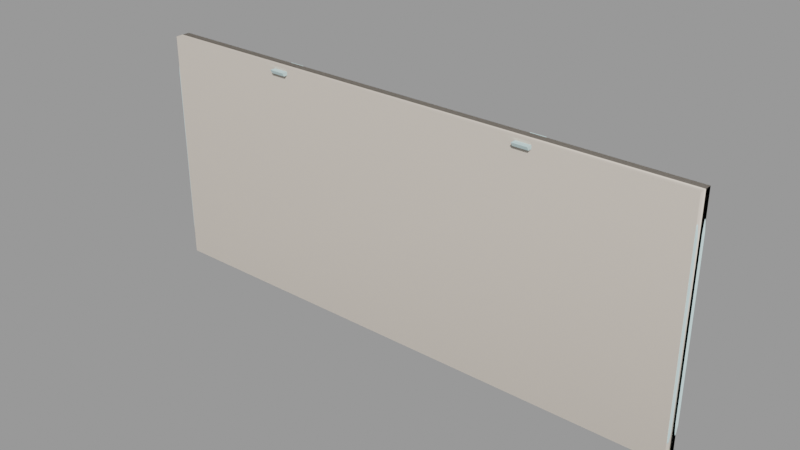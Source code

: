 # Source: door_grate003_bottom.blend  (saved by Blender 2.92.15; exported with 4.5.12 LTS)
import bpy
from mathutils import Matrix  # noqa: F401  (used for matrix-valued properties, if any)

bpy.ops.wm.read_factory_settings(use_empty=True)
scene = bpy.context.scene
scene.name = 'door_grate003_bottom.qc'

# ---- collections
col_door_grate003_bottom = bpy.data.collections.new('door_grate003_bottom'); scene.collection.children.link(col_door_grate003_bottom)

# ---- materials (node trees are filled in below, after node groups)
mat_door_grate001_metalgrate = bpy.data.materials.new('door_grate001_metalgrate')
mat_door_grate001_metalgrate.use_transparent_shadow = False
mat_door_grate001_metalgrate.diffuse_color = (0.6839, 0.718, 0.8268, 1.0)
mat_door_grate001 = bpy.data.materials.new('door_grate001')
mat_door_grate001.use_transparent_shadow = False
mat_door_grate001.diffuse_color = (0.6267, 0.8247, 0.8283, 1.0)
mat_phy = bpy.data.materials.new('  phy')
mat_phy.use_transparent_shadow = False
mat_phy.diffuse_color = (0.936, 0.8361, 0.7262, 1.0)

# ---- material node trees

# ---- meshes
me_door_grate003_bottom_reference = bpy.data.meshes.new('door_grate003_bottom_reference')
me_door_grate003_bottom_reference.from_pydata([(-88.87, 1.448, 33.92), (-88.8, 1.491, -34.69), (-84.1, 1.448, 30.58), (-84.04, 1.489, -31.54), (88.87, 1.467, -34.59), (84.1, 1.466, -31.46), (84.05, 1.426, 30.67), (88.81, 1.424, 34.01), (-88.83, -1.235, -1.25), (-88.83, 1.305, -1.25), (88.84, -1.259, -1.25), (88.84, 1.281, -1.25), (-42.21, -4.516, 39.53), (-42.21, 4.522, 39.53), (-47.31, -4.515, 39.52), (-47.31, 4.523, 39.53), (46.07, -4.529, 39.58), (40.97, -4.529, 39.58), (46.07, -3.895, 38.44), (40.97, -3.894, 38.44), (40.97, 4.509, 39.58), (46.07, 4.508, 39.59), (40.97, 3.875, 38.44), (46.07, 3.874, 38.44), (-47.31, -3.88, 38.38), (-47.31, 3.889, 38.39), (-42.21, -3.881, 38.39), (89.47, -2.036, -38.13), (91.97, -2.057, -35.31), (89.51, -2.482, -37.87), (91.84, -2.484, -35.16), (93.33, -2.05, -32.06), (93.12, -2.485, -32.1), (84.84, -1.971, -39.35), (85.2, -2.481, -39.04), (93.62, -2.033, -28.91), (93.4, -2.487, -29.1), (-89.31, -2.012, -38.23), (-89.35, -2.458, -37.96), (-91.81, -2.032, -35.41), (-91.69, -2.459, -35.26), (-84.68, -1.949, -39.44), (-85.04, -2.458, -39.13), (-93.18, -2.025, -32.17), (-92.97, -2.46, -32.2), (-93.47, -2.007, -29.01), (-93.25, -2.461, -29.21), (-89.38, -2.058, 37.46), (-91.88, -2.076, 34.63), (-89.42, -2.504, 37.19), (-91.75, -2.502, 34.48), (-93.24, -2.065, 31.39), (-93.03, -2.5, 31.43), (-84.75, -1.996, 38.67), (-85.11, -2.505, 38.37), (-93.31, -2.499, 28.43), (-93.53, -2.045, 28.23), (-93.28, -2.479, 0.01733), (-93.5, -2.024, 0.01733), (89.41, -2.082, 37.55), (89.45, -2.528, 37.29), (91.91, -2.101, 34.73), (91.78, -2.527, 34.58), (84.77, -2.019, 38.76), (85.13, -2.528, 38.46), (93.27, -2.091, 31.49), (93.06, -2.526, 31.53), (93.57, -2.071, 28.33), (93.35, -2.525, 28.53), (93.38, -2.504, 0.01733), (93.59, -2.05, 0.01733), (-92.91, -1.263, 27.89), (-92.61, -1.264, 31.02), (-91.25, -1.266, 34.23), (-88.79, -1.268, 37.04), (-84.24, -1.269, 38.28), (84.26, -1.291, 38.37), (88.81, -1.292, 37.13), (91.28, -1.291, 34.33), (92.64, -1.29, 31.12), (92.94, -1.288, 28.0), (89.38, 2.049, -38.07), (89.46, 2.546, -37.77), (91.88, 2.072, -35.25), (91.76, 2.544, -35.09), (93.24, 2.06, -32.01), (93.02, 2.542, -32.07), (84.73, 1.966, -39.26), (85.2, 2.547, -38.94), (93.52, 2.034, -28.85), (93.3, 2.541, -29.1), (-89.22, 2.073, -38.16), (-91.73, 2.098, -35.35), (-89.3, 2.57, -37.87), (-91.6, 2.569, -35.19), (-85.04, 2.57, -39.03), (-84.57, 1.989, -39.35), (-93.09, 2.085, -32.11), (-92.87, 2.568, -32.17), (-93.37, 2.06, -28.95), (-93.15, 2.567, -29.2), (-89.29, 2.027, 37.39), (-89.37, 2.524, 37.1), (-91.79, 2.054, 34.58), (-91.67, 2.526, 34.42), (-93.15, 2.045, 31.34), (-92.93, 2.527, 31.4), (-84.64, 1.941, 38.59), (-85.11, 2.523, 38.26), (-93.2, 2.529, 28.43), (-93.17, 2.549, 0.01733), (-93.43, 2.022, 28.18), (-93.4, 2.041, 0.01733), (93.47, 1.996, 28.28), (92.64, 1.418, 31.12), (92.94, 1.419, 28.0), (93.18, 2.019, 31.44), (91.28, 1.416, 34.33), (91.82, 2.029, 34.68), (89.32, 2.003, 37.49), (88.81, 1.416, 37.13), (84.66, 1.919, 38.68), (84.26, 1.416, 38.37), (-84.24, 1.438, 38.28), (-88.79, 1.44, 37.04), (-91.25, 1.441, 34.23), (-92.61, 1.443, 31.02), (-92.91, 1.445, 27.9), (89.39, 2.5, 37.2), (91.7, 2.501, 34.52), (85.13, 2.5, 38.36), (92.96, 2.502, 31.5), (93.24, 2.503, 28.53), (93.27, 2.523, 0.01733), (93.5, 2.016, 0.01733), (-42.21, 3.888, 38.39), (88.54, -2.484, -32.55), (88.54, 2.543, -32.55), (87.23, -2.483, -34.0), (87.23, 2.544, -34.0), (88.87, -2.485, -30.86), (88.87, 2.543, -30.86), (85.2, -2.483, -34.6), (85.2, 2.545, -34.59), (88.95, -2.486, -29.11), (88.96, 2.542, -29.1), (-85.04, 2.568, -34.68), (-85.04, -2.46, -34.69), (-88.39, -2.46, -32.65), (-87.07, -2.46, -34.1), (-88.38, 2.567, -32.64), (-87.07, 2.568, -34.09), (-88.72, -2.461, -30.96), (-88.72, 2.567, -30.96), (-88.81, -2.462, -29.2), (-88.81, 2.566, -29.2), (-88.45, -2.501, 31.87), (-88.44, 2.526, 31.88), (-87.13, -2.502, 33.33), (-87.13, 2.525, 33.33), (-88.78, -2.501, 30.19), (-88.77, 2.527, 30.19), (-85.11, -2.503, 33.92), (-85.1, 2.525, 33.92), (-88.86, -2.5, 28.43), (-88.86, 2.528, 28.43), (85.13, -2.526, 34.01), (85.13, 2.502, 34.01), (-88.83, 2.548, 0.01733), (-88.83, -2.48, 0.01733), (-92.88, -1.243, 0.01733), (-92.85, -1.225, -28.67), (88.48, -2.525, 31.97), (87.16, -2.526, 33.42), (88.48, 2.502, 31.97), (87.16, 2.502, 33.42), (88.81, -2.525, 30.28), (88.81, 2.503, 30.29), (88.9, -2.524, 28.53), (88.9, 2.504, 28.53), (-88.82, -1.224, -18.24), (-88.81, -1.223, -20.78), (88.86, -1.248, -18.24), (88.86, -1.247, -20.78), (-88.82, 1.316, -18.24), (88.86, 1.292, -18.24), (-88.81, 1.317, -20.78), (88.86, 1.293, -20.78), (-88.85, -1.248, 19.09), (-88.85, -1.247, 16.55), (88.82, -1.272, 19.09), (88.82, -1.271, 16.55), (-88.85, 1.292, 19.09), (88.82, 1.268, 19.09), (-88.85, 1.293, 16.55), (88.82, 1.269, 16.55), (-88.83, -1.236, 1.29), (88.84, -1.26, 1.29), (-88.83, 1.304, 1.29), (88.84, 1.28, 1.29), (-92.88, 1.465, 0.01733), (-92.85, 1.482, -28.67), (93.0, -1.251, -28.57), (92.7, -1.249, -31.69), (91.34, -1.248, -34.9), (88.88, -1.246, -37.71), (84.33, -1.244, -38.95), (-84.17, -1.222, -39.04), (-88.72, -1.222, -37.81), (-91.18, -1.223, -35.0), (-92.55, -1.224, -31.79), (-92.55, 1.483, -31.79), (-91.18, 1.485, -35.0), (-88.72, 1.485, -37.81), (-84.17, 1.485, -39.04), (84.33, 1.463, -38.95), (88.88, 1.461, -37.71), (91.34, 1.46, -34.9), (92.7, 1.458, -31.69), (93.0, 1.457, -28.57), (92.97, -1.268, 0.01733), (92.97, 1.439, 0.01733), (88.93, 2.524, 0.01733), (88.93, -2.504, 0.01733)], [], [(0, 1, 2), (1, 3, 2), (1, 4, 3), (4, 5, 3), (4, 6, 5), (6, 3, 5), (2, 3, 6), (0, 2, 6), (7, 0, 6), (7, 6, 4), (8, 9, 10), (9, 11, 10), (12, 13, 14), (13, 15, 14), (16, 17, 18), (17, 19, 18), (20, 21, 22), (21, 23, 22), (16, 21, 17), (21, 20, 17), (21, 16, 23), (18, 23, 16), (19, 22, 18), (22, 23, 18), (17, 20, 19), (20, 22, 19), (14, 15, 24), (15, 25, 24), (12, 14, 26), (14, 24, 26), (27, 28, 29), (29, 28, 30), (31, 32, 28), (32, 30, 28), (33, 27, 34), (34, 27, 29), (35, 36, 31), (36, 32, 31), (37, 38, 39), (38, 40, 39), (41, 42, 37), (42, 38, 37), (42, 41, 34), (41, 33, 34), (43, 39, 44), (44, 39, 40), (45, 43, 46), (46, 43, 44), (47, 48, 49), (49, 48, 50), (51, 52, 48), (52, 50, 48), (53, 47, 54), (54, 47, 49), (55, 56, 57), (56, 58, 57), (57, 58, 45), (46, 57, 45), (56, 55, 51), (55, 52, 51), (59, 60, 61), (60, 62, 61), (63, 64, 59), (64, 60, 59), (64, 63, 54), (63, 53, 54), (65, 61, 66), (66, 61, 62), (67, 65, 68), (68, 65, 66), (68, 69, 67), (67, 69, 70), (70, 69, 35), (36, 35, 69), (71, 56, 72), (51, 72, 56), (72, 51, 73), (48, 73, 51), (48, 47, 73), (73, 47, 74), (47, 53, 74), (74, 53, 75), (53, 63, 75), (63, 76, 75), (77, 76, 63), (59, 77, 63), (78, 77, 59), (61, 78, 59), (61, 65, 78), (79, 78, 65), (65, 67, 79), (80, 79, 67), (81, 82, 83), (82, 84, 83), (85, 83, 86), (86, 83, 84), (87, 88, 81), (88, 82, 81), (89, 85, 90), (90, 85, 86), (91, 92, 93), (93, 92, 94), (95, 88, 96), (96, 88, 87), (96, 91, 95), (95, 91, 93), (97, 98, 92), (98, 94, 92), (99, 100, 97), (100, 98, 97), (101, 102, 103), (102, 104, 103), (105, 103, 106), (106, 103, 104), (107, 108, 101), (108, 102, 101), (109, 110, 111), (111, 110, 112), (112, 110, 99), (100, 99, 110), (113, 114, 115), (116, 114, 113), (116, 117, 114), (118, 117, 116), (118, 119, 117), (119, 120, 117), (119, 121, 120), (121, 122, 120), (121, 107, 122), (123, 122, 107), (107, 124, 123), (101, 124, 107), (101, 125, 124), (103, 125, 101), (103, 105, 125), (105, 126, 125), (105, 111, 126), (111, 127, 126), (111, 105, 109), (109, 105, 106), (119, 118, 128), (128, 118, 129), (130, 108, 121), (121, 108, 107), (121, 119, 130), (130, 119, 128), (116, 131, 118), (131, 129, 118), (113, 132, 116), (132, 131, 116), (132, 113, 133), (113, 134, 133), (133, 134, 89), (90, 133, 89), (13, 12, 135), (26, 135, 12), (24, 25, 26), (25, 135, 26), (15, 13, 25), (13, 135, 25), (136, 137, 138), (137, 139, 138), (140, 141, 136), (141, 137, 136), (138, 139, 142), (139, 143, 142), (144, 145, 140), (145, 141, 140), (143, 146, 142), (142, 146, 147), (148, 149, 150), (149, 151, 150), (152, 148, 153), (148, 150, 153), (149, 147, 151), (147, 146, 151), (154, 152, 155), (152, 153, 155), (156, 157, 158), (157, 159, 158), (160, 161, 156), (161, 157, 156), (158, 159, 162), (159, 163, 162), (164, 165, 160), (165, 161, 160), (162, 163, 166), (163, 167, 166), (155, 168, 154), (154, 168, 169), (168, 165, 169), (169, 165, 164), (56, 71, 58), (58, 71, 170), (58, 170, 171), (45, 58, 171), (172, 173, 174), (173, 175, 174), (176, 172, 177), (172, 174, 177), (173, 166, 175), (166, 167, 175), (178, 176, 179), (176, 177, 179), (180, 181, 182), (182, 181, 183), (184, 185, 186), (185, 187, 186), (185, 184, 182), (182, 184, 180), (181, 186, 183), (186, 187, 183), (188, 189, 190), (190, 189, 191), (192, 193, 194), (193, 195, 194), (193, 192, 190), (190, 192, 188), (189, 194, 191), (194, 195, 191), (196, 8, 197), (197, 8, 10), (198, 199, 9), (199, 11, 9), (199, 198, 197), (197, 198, 196), (71, 127, 170), (170, 127, 200), (170, 200, 171), (171, 200, 201), (202, 35, 203), (31, 203, 35), (203, 31, 204), (28, 204, 31), (28, 27, 204), (204, 27, 205), (27, 33, 205), (205, 33, 206), (33, 41, 206), (41, 207, 206), (208, 207, 41), (37, 208, 41), (209, 208, 37), (39, 209, 37), (39, 43, 209), (210, 209, 43), (43, 45, 210), (171, 210, 45), (115, 114, 80), (114, 79, 80), (114, 117, 79), (117, 78, 79), (117, 120, 78), (120, 77, 78), (120, 122, 77), (122, 76, 77), (76, 122, 123), (75, 76, 123), (74, 75, 123), (124, 74, 123), (73, 74, 124), (125, 73, 124), (72, 73, 125), (126, 72, 125), (71, 72, 126), (127, 71, 126), (99, 211, 201), (97, 211, 99), (97, 212, 211), (92, 212, 97), (92, 91, 212), (91, 213, 212), (91, 96, 213), (96, 214, 213), (96, 87, 214), (215, 214, 87), (87, 216, 215), (81, 216, 87), (81, 217, 216), (83, 217, 81), (83, 85, 217), (85, 218, 217), (85, 89, 218), (89, 219, 218), (80, 220, 115), (220, 221, 115), (220, 202, 221), (202, 219, 221), (111, 112, 127), (200, 127, 112), (201, 200, 112), (99, 201, 112), (109, 165, 110), (110, 165, 168), (100, 110, 168), (155, 100, 168), (155, 153, 100), (98, 100, 153), (153, 150, 98), (94, 98, 150), (179, 177, 132), (131, 132, 177), (177, 174, 131), (129, 131, 174), (174, 175, 129), (128, 129, 175), (175, 167, 128), (130, 128, 167), (130, 167, 163), (108, 130, 163), (159, 108, 163), (102, 108, 159), (102, 159, 104), (157, 104, 159), (104, 157, 106), (161, 106, 157), (106, 161, 109), (165, 109, 161), (150, 151, 94), (93, 94, 151), (151, 146, 93), (95, 93, 146), (95, 146, 143), (88, 95, 143), (139, 88, 143), (82, 88, 139), (82, 139, 84), (137, 84, 139), (84, 137, 86), (141, 86, 137), (86, 141, 90), (145, 90, 141), (90, 145, 133), (133, 145, 222), (132, 133, 222), (179, 132, 222), (89, 134, 219), (221, 219, 134), (115, 221, 134), (113, 115, 134), (55, 57, 164), (164, 57, 169), (57, 46, 169), (46, 154, 169), (46, 152, 154), (44, 152, 46), (44, 148, 152), (40, 148, 44), (40, 149, 148), (38, 149, 40), (38, 42, 149), (42, 147, 149), (147, 42, 142), (42, 34, 142), (34, 29, 142), (29, 138, 142), (29, 30, 138), (30, 136, 138), (30, 32, 136), (32, 140, 136), (32, 36, 140), (36, 144, 140), (36, 69, 144), (144, 69, 223), (69, 68, 223), (68, 178, 223), (68, 176, 178), (66, 176, 68), (66, 172, 176), (62, 172, 66), (62, 173, 172), (60, 173, 62), (60, 64, 173), (64, 166, 173), (166, 64, 162), (64, 54, 162), (54, 49, 162), (49, 158, 162), (49, 50, 158), (50, 156, 158), (50, 52, 156), (52, 160, 156), (52, 55, 160), (55, 164, 160), (67, 70, 80), (70, 220, 80), (70, 202, 220), (35, 202, 70), (201, 211, 171), (211, 210, 171), (211, 212, 210), (212, 209, 210), (212, 213, 209), (213, 208, 209), (213, 214, 208), (214, 207, 208), (207, 214, 206), (206, 214, 215), (205, 206, 215), (216, 205, 215), (204, 205, 216), (217, 204, 216), (218, 204, 217), (203, 204, 218), (202, 203, 218), (219, 202, 218), (178, 179, 223), (179, 222, 223), (223, 222, 144), (222, 145, 144)])
me_door_grate003_bottom_reference.polygons.foreach_set('use_smooth', [True] * 410)
me_door_grate003_bottom_reference.polygons.foreach_set('material_index', [0, 0, 0, 0, 0, 0, 0, 0, 0, 0, 1, 1, 1, 1, 1, 1, 1, 1, 1, 1, 1, 1, 1, 1, 1, 1, 1, 1, 1, 1, 1, 1, 1, 1, 1, 1, 1, 1, 1, 1, 1, 1, 1, 1, 1, 1, 1, 1, 1, 1, 1, 1, 1, 1, 1, 1, 1, 1, 1, 1, 1, 1, 1, 1, 1, 1, 1, 1, 1, 1, 1, 1, 1, 1, 1, 1, 1, 1, 1, 1, 1, 1, 1, 1, 1, 1, 1, 1, 1, 1, 1, 1, 1, 1, 1, 1, 1, 1, 1, 1, 1, 1, 1, 1, 1, 1, 1, 1, 1, 1, 1, 1, 1, 1, 1, 1, 1, 1, 1, 1, 1, 1, 1, 1, 1, 1, 1, 1, 1, 1, 1, 1, 1, 1, 1, 1, 1, 1, 1, 1, 1, 1, 1, 1, 1, 1, 1, 1, 1, 1, 1, 1, 1, 1, 1, 1, 1, 1, 1, 1, 1, 1, 1, 1, 1, 1, 1, 1, 1, 1, 1, 1, 1, 1, 1, 1, 1, 1, 1, 1, 1, 1, 1, 1, 1, 1, 1, 1, 1, 1, 1, 1, 1, 1, 1, 1, 1, 1, 1, 1, 1, 1, 1, 1, 1, 1, 1, 1, 1, 1, 1, 1, 1, 1, 1, 1, 1, 1, 1, 1, 1, 1, 1, 1, 1, 1, 1, 1, 1, 1, 1, 1, 1, 1, 1, 1, 1, 1, 1, 1, 1, 1, 1, 1, 1, 1, 1, 1, 1, 1, 1, 1, 1, 1, 1, 1, 1, 1, 1, 1, 1, 1, 1, 1, 1, 1, 1, 1, 1, 1, 1, 1, 1, 1, 1, 1, 1, 1, 1, 1, 1, 1, 1, 1, 1, 1, 1, 1, 1, 1, 1, 1, 1, 1, 1, 1, 1, 1, 1, 1, 1, 1, 1, 1, 1, 1, 1, 1, 1, 1, 1, 1, 1, 1, 1, 1, 1, 1, 1, 1, 1, 1, 1, 1, 1, 1, 1, 1, 1, 1, 1, 1, 1, 1, 1, 1, 1, 1, 1, 1, 1, 1, 1, 1, 1, 1, 1, 1, 1, 1, 1, 1, 1, 1, 1, 1, 1, 1, 1, 1, 1, 1, 1, 1, 1, 1, 1, 1, 1, 1, 1, 1, 1, 1, 1, 1, 1, 1, 1, 1, 1, 1, 1, 1, 1, 1, 1, 1, 1, 1, 1, 1, 1, 1, 1, 1, 1, 1, 1, 1, 1, 1, 1, 1, 1, 1, 1, 1, 1, 1])
_k = set([(8, 10), (8, 197), (9, 10), (9, 11), (12, 13), (12, 14), (12, 26), (13, 15), (13, 135), (14, 15), (14, 24), (15, 25), (16, 17), (16, 18), (16, 21), (17, 19), (17, 20), (18, 19), (18, 23), (19, 22), (20, 21), (20, 22), (21, 23), (22, 23), (24, 25), (24, 26), (25, 135), (26, 135), (27, 28), (27, 29), (27, 33), (28, 30), (28, 31), (29, 30), (29, 34), (30, 32), (31, 32), (31, 35), (32, 36), (33, 34), (33, 41), (34, 42), (35, 36), (35, 70), (36, 69), (37, 38), (37, 39), (37, 41), (38, 40), (38, 42), (39, 40), (39, 43), (40, 44), (41, 42), (43, 44), (43, 45), (44, 46), (45, 46), (45, 58), (46, 57), (47, 48), (47, 49), (47, 53), (48, 50), (48, 51), (49, 50), (49, 54), (50, 52), (51, 52), (51, 56), (52, 55), (53, 54), (53, 63), (54, 64), (55, 56), (55, 57), (56, 58), (59, 60), (59, 61), (59, 63), (60, 62), (60, 64), (61, 62), (61, 65), (62, 66), (63, 64), (65, 66), (65, 67), (66, 68), (67, 68), (67, 70), (68, 69), (71, 72), (71, 170), (72, 73), (73, 74), (74, 75), (75, 76), (76, 77), (77, 78), (78, 79), (79, 80), (80, 220), (81, 82), (81, 83), (81, 87), (82, 84), (82, 88), (83, 84), (83, 85), (84, 86), (85, 86), (85, 89), (86, 90), (87, 88), (87, 96), (88, 95), (89, 90), (89, 134), (90, 133), (91, 92), (91, 93), (91, 96), (92, 94), (92, 97), (93, 94), (93, 95), (94, 98), (95, 96), (97, 98), (97, 99), (98, 100), (99, 100), (99, 112), (100, 110), (101, 102), (101, 103), (101, 107), (102, 104), (102, 108), (103, 104), (103, 105), (104, 106), (105, 106), (105, 111), (106, 109), (107, 108), (107, 121), (108, 130), (109, 110), (109, 111), (111, 112), (113, 116), (113, 132), (113, 134), (114, 115), (114, 117), (115, 221), (116, 118), (116, 131), (117, 120), (118, 119), (118, 129), (119, 121), (119, 128), (120, 122), (121, 130), (122, 123), (123, 124), (124, 125), (125, 126), (126, 127), (127, 200), (128, 129), (128, 130), (129, 131), (131, 132), (132, 133), (136, 137), (136, 138), (136, 140), (137, 139), (137, 141), (138, 139), (138, 142), (139, 143), (140, 141), (140, 144), (141, 145), (142, 143), (142, 147), (143, 146), (144, 223), (145, 222), (146, 147), (146, 151), (147, 149), (148, 149), (148, 150), (148, 152), (149, 151), (150, 151), (150, 153), (152, 153), (152, 154), (153, 155), (154, 155), (154, 169), (155, 168), (156, 157), (156, 158), (156, 160), (157, 159), (157, 161), (158, 159), (158, 162), (159, 163), (160, 161), (160, 164), (161, 165), (162, 163), (162, 166), (163, 167), (164, 169), (165, 168), (166, 167), (166, 173), (167, 175), (170, 171), (171, 210), (172, 173), (172, 174), (172, 176), (173, 175), (174, 175), (174, 177), (176, 177), (176, 178), (177, 179), (178, 179), (178, 223), (179, 222), (180, 182), (181, 182), (181, 183), (183, 186), (184, 185), (186, 187), (188, 190), (189, 190), (189, 191), (191, 194), (192, 193), (194, 195), (196, 197), (198, 199), (200, 201), (201, 211), (202, 203), (202, 220), (203, 204), (204, 205), (205, 206), (206, 207), (207, 208), (208, 209), (209, 210), (211, 212), (212, 213), (213, 214), (214, 215), (215, 216), (216, 217), (217, 218), (218, 219), (219, 221)])
me_door_grate003_bottom_reference.attributes.new('sharp_edge', 'BOOLEAN', 'EDGE').data.foreach_set('value', [ (min(e.vertices), max(e.vertices)) in _k for e in me_door_grate003_bottom_reference.edges])
_uv = me_door_grate003_bottom_reference.uv_layers.new(name='UVMap')
_uv.uv.foreach_set('vector', [-2.317, 1.65, -2.316, -0.6497, -2.164, 1.538, -2.316, -0.6497, -2.163, -0.5444, -2.164, 1.538, -2.316, -0.6497, 3.377, -0.6496, -2.163, -0.5444, 3.377, -0.6496, 3.224, -0.5444, -2.163, -0.5444, 3.377, -0.6496, 3.224, 1.538, 3.224, -0.5444, 3.224, 1.538, -2.163, -0.5444, 3.224, -0.5444, -2.164, 1.538, -2.163, -0.5444, 3.224, 1.538, -2.317, 1.65, -2.164, 1.538, 3.224, 1.538, 3.376, 1.65, -2.317, 1.65, 3.224, 1.538, 3.376, 1.65, 3.224, 1.538, 3.377, -0.6496, 0.8588, 0.5566, 0.8588, 0.5973, 0.1208, 0.5566, 0.8588, 0.5973, 0.1208, 0.5973, 0.1208, 0.5566, 0.7899, 0.6995, 0.8158, 0.6995, 0.7899, 0.7102, 0.8158, 0.6995, 0.8158, 0.7102, 0.7899, 0.7102, 0.6825, 0.6674, 0.7083, 0.6674, 0.6825, 0.6781, 0.7083, 0.6674, 0.7083, 0.6781, 0.6825, 0.6781, 0.7342, 0.6674, 0.7601, 0.6674, 0.7342, 0.6781, 0.7601, 0.6674, 0.7601, 0.6781, 0.7342, 0.6781, 0.7083, 0.6995, 0.7342, 0.6995, 0.7083, 0.7102, 0.7342, 0.6995, 0.7342, 0.7102, 0.7083, 0.7102, 0.7342, 0.6995, 0.7083, 0.6995, 0.7342, 0.6888, 0.7083, 0.6888, 0.7342, 0.6888, 0.7083, 0.6995, 0.7083, 0.6781, 0.7342, 0.6781, 0.7083, 0.6888, 0.7342, 0.6781, 0.7342, 0.6888, 0.7083, 0.6888, 0.7083, 0.6674, 0.7342, 0.6674, 0.7083, 0.6781, 0.7342, 0.6674, 0.7342, 0.6781, 0.7083, 0.6781, 0.7899, 0.6674, 0.8158, 0.6674, 0.7899, 0.6781, 0.8158, 0.6674, 0.8158, 0.6781, 0.7899, 0.6781, 0.7641, 0.6674, 0.7899, 0.6674, 0.7641, 0.6781, 0.7899, 0.6674, 0.7899, 0.6781, 0.7641, 0.6781, 0.04513, 0.9782, 0.02925, 0.9602, 0.04487, 0.9765, 0.04487, 0.9765, 0.02925, 0.9602, 0.03005, 0.9593, 0.02056, 0.9396, 0.02191, 0.9399, 0.02925, 0.9602, 0.02191, 0.9399, 0.03005, 0.9593, 0.02925, 0.9602, 0.07457, 0.9859, 0.04513, 0.9782, 0.07229, 0.9839, 0.07229, 0.9839, 0.04513, 0.9782, 0.04487, 0.9765, 0.01872, 0.9195, 0.02012, 0.9208, 0.02056, 0.9396, 0.02012, 0.9208, 0.02191, 0.9399, 0.02056, 0.9396, 0.9549, 0.9782, 0.9551, 0.9765, 0.9708, 0.9602, 0.9551, 0.9765, 0.97, 0.9593, 0.9708, 0.9602, 0.9254, 0.9859, 0.9277, 0.9839, 0.9549, 0.9782, 0.9277, 0.9839, 0.9551, 0.9765, 0.9549, 0.9782, 0.9277, 0.9839, 0.9254, 0.9859, 0.07229, 0.9839, 0.9254, 0.9859, 0.07457, 0.9859, 0.07229, 0.9839, 0.9794, 0.9396, 0.9708, 0.9602, 0.9781, 0.9399, 0.9781, 0.9399, 0.9708, 0.9602, 0.97, 0.9593, 0.9813, 0.9195, 0.9794, 0.9396, 0.9799, 0.9208, 0.9799, 0.9208, 0.9794, 0.9396, 0.9781, 0.9399, 0.9549, 0.3379, 0.9708, 0.3559, 0.9551, 0.3396, 0.9551, 0.3396, 0.9708, 0.3559, 0.97, 0.3568, 0.9794, 0.3765, 0.9781, 0.3762, 0.9708, 0.3559, 0.9781, 0.3762, 0.97, 0.3568, 0.9708, 0.3559, 0.9254, 0.3302, 0.9549, 0.3379, 0.9277, 0.3321, 0.9277, 0.3321, 0.9549, 0.3379, 0.9551, 0.3396, 0.9799, 0.3953, 0.9813, 0.3965, 0.9799, 0.6757, 0.9813, 0.3965, 0.9813, 0.6756, 0.9799, 0.6757, 0.9799, 0.6757, 0.9813, 0.6756, 0.9813, 0.9195, 0.9799, 0.9208, 0.9799, 0.6757, 0.9813, 0.9195, 0.9813, 0.3965, 0.9799, 0.3953, 0.9794, 0.3765, 0.9799, 0.3953, 0.9781, 0.3762, 0.9794, 0.3765, 0.04513, 0.3379, 0.04487, 0.3396, 0.02925, 0.3559, 0.04487, 0.3396, 0.03005, 0.3568, 0.02925, 0.3559, 0.07457, 0.3302, 0.07229, 0.3321, 0.04513, 0.3379, 0.07229, 0.3321, 0.04487, 0.3396, 0.04513, 0.3379, 0.07229, 0.3321, 0.07457, 0.3302, 0.9277, 0.3321, 0.07457, 0.3302, 0.9254, 0.3302, 0.9277, 0.3321, 0.02056, 0.3765, 0.02925, 0.3559, 0.02191, 0.3762, 0.02191, 0.3762, 0.02925, 0.3559, 0.03005, 0.3568, 0.01872, 0.3965, 0.02056, 0.3765, 0.02012, 0.3953, 0.02012, 0.3953, 0.02056, 0.3765, 0.02191, 0.3762, 0.02012, 0.3953, 0.02012, 0.6757, 0.01872, 0.3965, 0.01872, 0.3965, 0.02012, 0.6757, 0.01873, 0.6756, 0.01873, 0.6756, 0.02012, 0.6757, 0.01872, 0.9195, 0.02012, 0.9208, 0.01872, 0.9195, 0.02012, 0.6757, 0.3977, 0.6658, 0.3982, 0.6608, 0.415, 0.6658, 0.4155, 0.6608, 0.415, 0.6658, 0.3982, 0.6608, 0.415, 0.6658, 0.4155, 0.6608, 0.4353, 0.6658, 0.4351, 0.6608, 0.4353, 0.6658, 0.4155, 0.6608, 0.4351, 0.6608, 0.4564, 0.6608, 0.4353, 0.6658, 0.4353, 0.6658, 0.4564, 0.6608, 0.4578, 0.6658, 0.4564, 0.6608, 0.4843, 0.6608, 0.4578, 0.6658, 0.4578, 0.6658, 0.4843, 0.6608, 0.487, 0.6658, 0.4843, 0.6608, 0.5662, 0.6608, 0.487, 0.6658, 0.5662, 0.6608, 0.5645, 0.6658, 0.487, 0.6658, 0.5913, 0.6658, 0.5645, 0.6658, 0.5662, 0.6608, 0.5922, 0.6608, 0.5913, 0.6658, 0.5662, 0.6608, 0.6129, 0.6658, 0.5913, 0.6658, 0.5922, 0.6608, 0.6127, 0.6608, 0.6129, 0.6658, 0.5922, 0.6608, 0.6127, 0.6608, 0.6315, 0.6608, 0.6129, 0.6658, 0.6326, 0.6658, 0.6129, 0.6658, 0.6315, 0.6608, 0.6315, 0.6608, 0.6486, 0.6608, 0.6326, 0.6658, 0.6495, 0.6658, 0.6326, 0.6658, 0.6486, 0.6608, 0.9543, 0.9784, 0.9548, 0.9766, 0.9701, 0.9607, 0.9548, 0.9766, 0.9693, 0.9597, 0.9701, 0.9607, 0.9786, 0.9402, 0.9701, 0.9607, 0.9772, 0.9406, 0.9772, 0.9406, 0.9701, 0.9607, 0.9693, 0.9597, 0.925, 0.9859, 0.9279, 0.9839, 0.9543, 0.9784, 0.9279, 0.9839, 0.9548, 0.9766, 0.9543, 0.9784, 0.9804, 0.9204, 0.9786, 0.9402, 0.979, 0.9219, 0.979, 0.9219, 0.9786, 0.9402, 0.9772, 0.9406, 0.04501, 0.9784, 0.02924, 0.9607, 0.04452, 0.9766, 0.04452, 0.9766, 0.02924, 0.9607, 0.03001, 0.9597, 0.07136, 0.9839, 0.9279, 0.9839, 0.0743, 0.9859, 0.0743, 0.9859, 0.9279, 0.9839, 0.925, 0.9859, 0.0743, 0.9859, 0.04501, 0.9784, 0.07136, 0.9839, 0.07136, 0.9839, 0.04501, 0.9784, 0.04452, 0.9766, 0.02066, 0.9402, 0.02206, 0.9406, 0.02924, 0.9607, 0.02206, 0.9406, 0.03001, 0.9597, 0.02924, 0.9607, 0.01889, 0.9204, 0.02031, 0.9219, 0.02066, 0.9402, 0.02031, 0.9219, 0.02206, 0.9406, 0.02066, 0.9402, 0.04501, 0.3374, 0.04452, 0.3392, 0.02924, 0.3551, 0.04452, 0.3392, 0.03001, 0.3561, 0.02924, 0.3551, 0.02066, 0.3755, 0.02924, 0.3551, 0.02206, 0.3751, 0.02206, 0.3751, 0.02924, 0.3551, 0.03001, 0.3561, 0.0743, 0.3298, 0.07136, 0.3319, 0.04501, 0.3374, 0.07136, 0.3319, 0.04452, 0.3392, 0.04501, 0.3374, 0.02031, 0.3938, 0.02031, 0.679, 0.01889, 0.3954, 0.01889, 0.3954, 0.02031, 0.679, 0.01889, 0.6789, 0.01889, 0.6789, 0.02031, 0.679, 0.01889, 0.9204, 0.02031, 0.9219, 0.01889, 0.9204, 0.02031, 0.679, 0.6484, 0.6852, 0.6331, 0.6813, 0.6493, 0.6813, 0.6326, 0.6852, 0.6331, 0.6813, 0.6484, 0.6852, 0.6326, 0.6852, 0.6138, 0.6813, 0.6331, 0.6813, 0.6141, 0.6852, 0.6138, 0.6813, 0.6326, 0.6852, 0.6141, 0.6852, 0.5936, 0.6852, 0.6138, 0.6813, 0.5936, 0.6852, 0.5922, 0.6813, 0.6138, 0.6813, 0.5936, 0.6852, 0.5663, 0.6852, 0.5922, 0.6813, 0.5663, 0.6852, 0.5642, 0.6813, 0.5922, 0.6813, 0.5663, 0.6852, 0.4861, 0.6852, 0.5642, 0.6813, 0.4881, 0.6813, 0.5642, 0.6813, 0.4861, 0.6852, 0.4861, 0.6852, 0.4584, 0.6813, 0.4881, 0.6813, 0.4574, 0.6855, 0.4584, 0.6813, 0.4861, 0.6852, 0.4574, 0.6855, 0.4358, 0.6813, 0.4584, 0.6813, 0.4359, 0.6856, 0.4358, 0.6813, 0.4574, 0.6855, 0.4359, 0.6856, 0.4167, 0.6863, 0.4358, 0.6813, 0.4167, 0.6863, 0.4158, 0.6822, 0.4358, 0.6813, 0.4167, 0.6863, 0.4001, 0.6865, 0.4158, 0.6822, 0.4001, 0.6865, 0.399, 0.6828, 0.4158, 0.6822, 0.01889, 0.3954, 0.02066, 0.3755, 0.02031, 0.3938, 0.02031, 0.3938, 0.02066, 0.3755, 0.02206, 0.3751, 0.9543, 0.3374, 0.9701, 0.3551, 0.9548, 0.3392, 0.9548, 0.3392, 0.9701, 0.3551, 0.9693, 0.3561, 0.9279, 0.3319, 0.07136, 0.3319, 0.925, 0.3298, 0.925, 0.3298, 0.07136, 0.3319, 0.0743, 0.3298, 0.925, 0.3298, 0.9543, 0.3374, 0.9279, 0.3319, 0.9279, 0.3319, 0.9543, 0.3374, 0.9548, 0.3392, 0.9786, 0.3755, 0.9772, 0.3751, 0.9701, 0.3551, 0.9772, 0.3751, 0.9693, 0.3561, 0.9701, 0.3551, 0.9804, 0.3954, 0.979, 0.3938, 0.9786, 0.3755, 0.979, 0.3938, 0.9772, 0.3751, 0.9786, 0.3755, 0.979, 0.3938, 0.9804, 0.3954, 0.979, 0.679, 0.9804, 0.3954, 0.9804, 0.6789, 0.979, 0.679, 0.979, 0.679, 0.9804, 0.6789, 0.9804, 0.9204, 0.979, 0.9219, 0.979, 0.679, 0.9804, 0.9204, 0.8158, 0.6995, 0.7899, 0.6995, 0.8158, 0.6888, 0.7899, 0.6888, 0.8158, 0.6888, 0.7899, 0.6995, 0.7899, 0.6781, 0.8158, 0.6781, 0.7899, 0.6888, 0.8158, 0.6781, 0.8158, 0.6888, 0.7899, 0.6888, 0.8158, 0.6674, 0.8416, 0.6674, 0.8158, 0.6781, 0.8416, 0.6674, 0.8416, 0.6781, 0.8158, 0.6781, 0.1373, 0.7322, 0.1362, 0.7041, 0.147, 0.7322, 0.1362, 0.7041, 0.1459, 0.7041, 0.147, 0.7322, 0.1288, 0.7322, 0.1277, 0.7041, 0.1373, 0.7322, 0.1277, 0.7041, 0.1362, 0.7041, 0.1373, 0.7322, 0.147, 0.7322, 0.1459, 0.7041, 0.1575, 0.7322, 0.1459, 0.7041, 0.1564, 0.7041, 0.1575, 0.7322, 0.1201, 0.7306, 0.119, 0.7041, 0.1288, 0.7322, 0.119, 0.7041, 0.1277, 0.7041, 0.1288, 0.7322, 0.1564, 0.7041, 0.3468, 0.7041, 0.1575, 0.7322, 0.1575, 0.7322, 0.3468, 0.7041, 0.3479, 0.7322, 0.3681, 0.7322, 0.3584, 0.7322, 0.367, 0.7041, 0.3584, 0.7322, 0.3573, 0.7041, 0.367, 0.7041, 0.3766, 0.7322, 0.3681, 0.7322, 0.3755, 0.7041, 0.3681, 0.7322, 0.367, 0.7041, 0.3755, 0.7041, 0.3584, 0.7322, 0.3479, 0.7322, 0.3573, 0.7041, 0.3479, 0.7322, 0.3468, 0.7041, 0.3573, 0.7041, 0.3853, 0.7322, 0.3766, 0.7322, 0.3842, 0.7041, 0.3766, 0.7322, 0.3755, 0.7041, 0.3842, 0.7041, 0.367, 0.6723, 0.3681, 0.7005, 0.3573, 0.6723, 0.3681, 0.7005, 0.3584, 0.7005, 0.3573, 0.6723, 0.3755, 0.6723, 0.3766, 0.7005, 0.367, 0.6723, 0.3766, 0.7005, 0.3681, 0.7005, 0.367, 0.6723, 0.3573, 0.6723, 0.3584, 0.7005, 0.3468, 0.6723, 0.3584, 0.7005, 0.3479, 0.7005, 0.3468, 0.6723, 0.3842, 0.6723, 0.3853, 0.7005, 0.3755, 0.6723, 0.3853, 0.7005, 0.3766, 0.7005, 0.3755, 0.6723, 0.3468, 0.6723, 0.3479, 0.7005, 0.1564, 0.6723, 0.3479, 0.7005, 0.1575, 0.7005, 0.1564, 0.6723, 0.6434, 0.8197, 0.3994, 0.8197, 0.6434, 0.7954, 0.6434, 0.7954, 0.3994, 0.8197, 0.3994, 0.7954, 0.3994, 0.8197, 0.1203, 0.8197, 0.3994, 0.7954, 0.3994, 0.7954, 0.1203, 0.8197, 0.1203, 0.7954, 0.122, 0.7672, 0.1237, 0.7634, 0.3993, 0.7672, 0.3993, 0.7672, 0.1237, 0.7634, 0.3992, 0.7634, 0.3993, 0.7672, 0.3992, 0.7634, 0.64, 0.7634, 0.6417, 0.7672, 0.3993, 0.7672, 0.64, 0.7634, 0.1362, 0.6723, 0.1459, 0.6723, 0.1373, 0.7005, 0.1459, 0.6723, 0.147, 0.7005, 0.1373, 0.7005, 0.1277, 0.6723, 0.1362, 0.6723, 0.1288, 0.7005, 0.1362, 0.6723, 0.1373, 0.7005, 0.1288, 0.7005, 0.1459, 0.6723, 0.1564, 0.6723, 0.147, 0.7005, 0.1564, 0.6723, 0.1575, 0.7005, 0.147, 0.7005, 0.119, 0.6723, 0.1277, 0.6723, 0.1201, 0.7005, 0.1277, 0.6723, 0.1288, 0.7005, 0.1201, 0.7005, 0.8588, 0.6226, 0.8588, 0.609, 0.1208, 0.6226, 0.1208, 0.6226, 0.8588, 0.609, 0.1208, 0.609, 0.8588, 0.6362, 0.1208, 0.6362, 0.8588, 0.6498, 0.1208, 0.6362, 0.1208, 0.6498, 0.8588, 0.6498, 0.1208, 0.6362, 0.8588, 0.6362, 0.1208, 0.6226, 0.1208, 0.6226, 0.8588, 0.6362, 0.8588, 0.6226, 0.8588, 0.609, 0.8588, 0.6498, 0.1208, 0.609, 0.8588, 0.6498, 0.1208, 0.6498, 0.1208, 0.609, 0.8588, 0.5198, 0.8588, 0.5062, 0.1208, 0.5198, 0.1208, 0.5198, 0.8588, 0.5062, 0.1208, 0.5062, 0.8588, 0.5334, 0.1208, 0.5334, 0.8588, 0.547, 0.1208, 0.5334, 0.1208, 0.547, 0.8588, 0.547, 0.1208, 0.5334, 0.8588, 0.5334, 0.1208, 0.5198, 0.1208, 0.5198, 0.8588, 0.5334, 0.8588, 0.5198, 0.8588, 0.5062, 0.8588, 0.547, 0.1208, 0.5062, 0.8588, 0.547, 0.1208, 0.547, 0.1208, 0.5062, 0.8588, 0.5701, 0.8588, 0.5566, 0.1208, 0.5701, 0.1208, 0.5701, 0.8588, 0.5566, 0.1208, 0.5566, 0.8588, 0.5837, 0.1208, 0.5837, 0.8588, 0.5973, 0.1208, 0.5837, 0.1208, 0.5973, 0.8588, 0.5973, 0.1208, 0.5837, 0.8588, 0.5837, 0.1208, 0.5701, 0.1208, 0.5701, 0.8588, 0.5837, 0.8588, 0.5701, 0.1237, 0.7634, 0.1237, 0.7503, 0.3992, 0.7634, 0.3992, 0.7634, 0.1237, 0.7503, 0.3992, 0.7503, 0.3992, 0.7634, 0.3992, 0.7503, 0.64, 0.7634, 0.64, 0.7634, 0.3992, 0.7503, 0.64, 0.7503, 0.3975, 0.7068, 0.3983, 0.7021, 0.4149, 0.7068, 0.4156, 0.7021, 0.4149, 0.7068, 0.3983, 0.7021, 0.4149, 0.7068, 0.4156, 0.7021, 0.4353, 0.7068, 0.4353, 0.7021, 0.4353, 0.7068, 0.4156, 0.7021, 0.4353, 0.7021, 0.4567, 0.7021, 0.4353, 0.7068, 0.4353, 0.7068, 0.4567, 0.7021, 0.4579, 0.7068, 0.4567, 0.7021, 0.4846, 0.7021, 0.4579, 0.7068, 0.4579, 0.7068, 0.4846, 0.7021, 0.4871, 0.7068, 0.4846, 0.7021, 0.5656, 0.7021, 0.4871, 0.7068, 0.5656, 0.7021, 0.5639, 0.7068, 0.4871, 0.7068, 0.5907, 0.7068, 0.5639, 0.7068, 0.5656, 0.7021, 0.5916, 0.7021, 0.5907, 0.7068, 0.5656, 0.7021, 0.6102, 0.7068, 0.5907, 0.7068, 0.5916, 0.7021, 0.6099, 0.7021, 0.6102, 0.7068, 0.5916, 0.7021, 0.6099, 0.7021, 0.6288, 0.7021, 0.6102, 0.7068, 0.6297, 0.7068, 0.6102, 0.7068, 0.6288, 0.7021, 0.6288, 0.7021, 0.6454, 0.7021, 0.6297, 0.7068, 0.6464, 0.7068, 0.6297, 0.7068, 0.6454, 0.7021, 0.6493, 0.6813, 0.6331, 0.6813, 0.6495, 0.6658, 0.6331, 0.6813, 0.6326, 0.6658, 0.6495, 0.6658, 0.6331, 0.6813, 0.6138, 0.6813, 0.6326, 0.6658, 0.6138, 0.6813, 0.6129, 0.6658, 0.6326, 0.6658, 0.6138, 0.6813, 0.5922, 0.6813, 0.6129, 0.6658, 0.5922, 0.6813, 0.5913, 0.6658, 0.6129, 0.6658, 0.5922, 0.6813, 0.5642, 0.6813, 0.5913, 0.6658, 0.5642, 0.6813, 0.5645, 0.6658, 0.5913, 0.6658, 0.5645, 0.6658, 0.5642, 0.6813, 0.4881, 0.6813, 0.487, 0.6658, 0.5645, 0.6658, 0.4881, 0.6813, 0.4578, 0.6658, 0.487, 0.6658, 0.4881, 0.6813, 0.4584, 0.6813, 0.4578, 0.6658, 0.4881, 0.6813, 0.4353, 0.6658, 0.4578, 0.6658, 0.4584, 0.6813, 0.4358, 0.6813, 0.4353, 0.6658, 0.4584, 0.6813, 0.415, 0.6658, 0.4353, 0.6658, 0.4358, 0.6813, 0.4158, 0.6822, 0.415, 0.6658, 0.4358, 0.6813, 0.3977, 0.6658, 0.415, 0.6658, 0.4158, 0.6822, 0.399, 0.6828, 0.3977, 0.6658, 0.4158, 0.6822, 0.6458, 0.7279, 0.6305, 0.7233, 0.6466, 0.7233, 0.6301, 0.7279, 0.6305, 0.7233, 0.6458, 0.7279, 0.6301, 0.7279, 0.6113, 0.7233, 0.6305, 0.7233, 0.6117, 0.7279, 0.6113, 0.7233, 0.6301, 0.7279, 0.6117, 0.7279, 0.5932, 0.7279, 0.6113, 0.7233, 0.5932, 0.7279, 0.5918, 0.7233, 0.6113, 0.7233, 0.5932, 0.7279, 0.5659, 0.7279, 0.5918, 0.7233, 0.5659, 0.7279, 0.5637, 0.7233, 0.5918, 0.7233, 0.5659, 0.7279, 0.4853, 0.7279, 0.5637, 0.7233, 0.4876, 0.7233, 0.5637, 0.7233, 0.4853, 0.7279, 0.4853, 0.7279, 0.4576, 0.7233, 0.4876, 0.7233, 0.4563, 0.7279, 0.4576, 0.7233, 0.4853, 0.7279, 0.4563, 0.7279, 0.435, 0.7233, 0.4576, 0.7233, 0.4348, 0.7279, 0.435, 0.7233, 0.4563, 0.7279, 0.4348, 0.7279, 0.4155, 0.7279, 0.435, 0.7233, 0.4155, 0.7279, 0.4149, 0.7233, 0.435, 0.7233, 0.4155, 0.7279, 0.399, 0.7279, 0.4149, 0.7233, 0.399, 0.7279, 0.398, 0.7233, 0.4149, 0.7233, 0.1237, 0.8851, 0.3992, 0.8851, 0.1237, 0.8982, 0.3992, 0.8851, 0.3992, 0.8982, 0.1237, 0.8982, 0.3992, 0.8851, 0.64, 0.8851, 0.3992, 0.8982, 0.64, 0.8851, 0.64, 0.8982, 0.3992, 0.8982, 0.122, 0.7468, 0.3993, 0.7468, 0.1237, 0.7503, 0.3992, 0.7503, 0.1237, 0.7503, 0.3993, 0.7468, 0.64, 0.7503, 0.3992, 0.7503, 0.3993, 0.7468, 0.6417, 0.7468, 0.64, 0.7503, 0.3993, 0.7468, 0.02031, 0.3938, 0.04767, 0.3938, 0.02031, 0.679, 0.02031, 0.679, 0.04767, 0.3938, 0.04767, 0.679, 0.02031, 0.9219, 0.02031, 0.679, 0.04767, 0.679, 0.04767, 0.9219, 0.02031, 0.9219, 0.04767, 0.679, 0.04767, 0.9219, 0.04823, 0.933, 0.02031, 0.9219, 0.02206, 0.9406, 0.02031, 0.9219, 0.04823, 0.933, 0.04823, 0.933, 0.05031, 0.9436, 0.02206, 0.9406, 0.03001, 0.9597, 0.02206, 0.9406, 0.05031, 0.9436, 0.9516, 0.3938, 0.9511, 0.3828, 0.979, 0.3938, 0.9772, 0.3751, 0.979, 0.3938, 0.9511, 0.3828, 0.9511, 0.3828, 0.949, 0.3721, 0.9772, 0.3751, 0.9693, 0.3561, 0.9772, 0.3751, 0.949, 0.3721, 0.949, 0.3721, 0.9407, 0.363, 0.9693, 0.3561, 0.9548, 0.3392, 0.9693, 0.3561, 0.9407, 0.363, 0.9407, 0.363, 0.9279, 0.3593, 0.9548, 0.3392, 0.9279, 0.3319, 0.9548, 0.3392, 0.9279, 0.3593, 0.9279, 0.3319, 0.9279, 0.3593, 0.07136, 0.3593, 0.07136, 0.3319, 0.9279, 0.3319, 0.07136, 0.3593, 0.05858, 0.363, 0.07136, 0.3319, 0.07136, 0.3593, 0.04452, 0.3392, 0.07136, 0.3319, 0.05858, 0.363, 0.04452, 0.3392, 0.05858, 0.363, 0.03001, 0.3561, 0.05031, 0.3721, 0.03001, 0.3561, 0.05858, 0.363, 0.03001, 0.3561, 0.05031, 0.3721, 0.02206, 0.3751, 0.04823, 0.3828, 0.02206, 0.3751, 0.05031, 0.3721, 0.02206, 0.3751, 0.04823, 0.3828, 0.02031, 0.3938, 0.04767, 0.3938, 0.02031, 0.3938, 0.04823, 0.3828, 0.05031, 0.9436, 0.05858, 0.9528, 0.03001, 0.9597, 0.04452, 0.9766, 0.03001, 0.9597, 0.05858, 0.9528, 0.05858, 0.9528, 0.07136, 0.9565, 0.04452, 0.9766, 0.07136, 0.9839, 0.04452, 0.9766, 0.07136, 0.9565, 0.07136, 0.9839, 0.07136, 0.9565, 0.9279, 0.9565, 0.9279, 0.9839, 0.07136, 0.9839, 0.9279, 0.9565, 0.9407, 0.9528, 0.9279, 0.9839, 0.9279, 0.9565, 0.9548, 0.9766, 0.9279, 0.9839, 0.9407, 0.9528, 0.9548, 0.9766, 0.9407, 0.9528, 0.9693, 0.9597, 0.949, 0.9436, 0.9693, 0.9597, 0.9407, 0.9528, 0.9693, 0.9597, 0.949, 0.9436, 0.9772, 0.9406, 0.9511, 0.933, 0.9772, 0.9406, 0.949, 0.9436, 0.9772, 0.9406, 0.9511, 0.933, 0.979, 0.9219, 0.9516, 0.9219, 0.979, 0.9219, 0.9511, 0.933, 0.979, 0.9219, 0.9516, 0.9219, 0.979, 0.679, 0.979, 0.679, 0.9516, 0.9219, 0.9516, 0.679, 0.979, 0.3938, 0.979, 0.679, 0.9516, 0.679, 0.9516, 0.3938, 0.979, 0.3938, 0.9516, 0.679, 0.6417, 0.9017, 0.3993, 0.9017, 0.64, 0.8982, 0.3992, 0.8982, 0.64, 0.8982, 0.3993, 0.9017, 0.1237, 0.8982, 0.3992, 0.8982, 0.3993, 0.9017, 0.122, 0.9017, 0.1237, 0.8982, 0.3993, 0.9017, 0.9799, 0.3953, 0.9799, 0.6757, 0.9516, 0.3953, 0.9516, 0.3953, 0.9799, 0.6757, 0.9516, 0.6757, 0.9799, 0.6757, 0.9799, 0.9208, 0.9516, 0.6757, 0.9799, 0.9208, 0.9516, 0.9208, 0.9516, 0.6757, 0.9799, 0.9208, 0.9511, 0.932, 0.9516, 0.9208, 0.9781, 0.9399, 0.9511, 0.932, 0.9799, 0.9208, 0.9781, 0.9399, 0.9489, 0.9427, 0.9511, 0.932, 0.97, 0.9593, 0.9489, 0.9427, 0.9781, 0.9399, 0.97, 0.9593, 0.9406, 0.9519, 0.9489, 0.9427, 0.9551, 0.9765, 0.9406, 0.9519, 0.97, 0.9593, 0.9551, 0.9765, 0.9277, 0.9839, 0.9406, 0.9519, 0.9277, 0.9839, 0.9277, 0.9557, 0.9406, 0.9519, 0.9277, 0.9557, 0.9277, 0.9839, 0.07229, 0.9557, 0.9277, 0.9839, 0.07229, 0.9839, 0.07229, 0.9557, 0.07229, 0.9839, 0.04487, 0.9765, 0.07229, 0.9557, 0.04487, 0.9765, 0.0594, 0.9519, 0.07229, 0.9557, 0.04487, 0.9765, 0.03005, 0.9593, 0.0594, 0.9519, 0.03005, 0.9593, 0.05105, 0.9427, 0.0594, 0.9519, 0.03005, 0.9593, 0.02191, 0.9399, 0.05105, 0.9427, 0.02191, 0.9399, 0.04895, 0.932, 0.05105, 0.9427, 0.02191, 0.9399, 0.02012, 0.9208, 0.04895, 0.932, 0.02012, 0.9208, 0.04839, 0.9208, 0.04895, 0.932, 0.02012, 0.9208, 0.02012, 0.6757, 0.04839, 0.9208, 0.04839, 0.9208, 0.02012, 0.6757, 0.04839, 0.6757, 0.02012, 0.6757, 0.02012, 0.3953, 0.04839, 0.6757, 0.02012, 0.3953, 0.04839, 0.3953, 0.04839, 0.6757, 0.02012, 0.3953, 0.04895, 0.3841, 0.04839, 0.3953, 0.02191, 0.3762, 0.04895, 0.3841, 0.02012, 0.3953, 0.02191, 0.3762, 0.05105, 0.3734, 0.04895, 0.3841, 0.03005, 0.3568, 0.05105, 0.3734, 0.02191, 0.3762, 0.03005, 0.3568, 0.0594, 0.3642, 0.05105, 0.3734, 0.04487, 0.3396, 0.0594, 0.3642, 0.03005, 0.3568, 0.04487, 0.3396, 0.07229, 0.3321, 0.0594, 0.3642, 0.07229, 0.3321, 0.07229, 0.3604, 0.0594, 0.3642, 0.07229, 0.3604, 0.07229, 0.3321, 0.9277, 0.3604, 0.07229, 0.3321, 0.9277, 0.3321, 0.9277, 0.3604, 0.9277, 0.3321, 0.9551, 0.3396, 0.9277, 0.3604, 0.9551, 0.3396, 0.9406, 0.3642, 0.9277, 0.3604, 0.9551, 0.3396, 0.97, 0.3568, 0.9406, 0.3642, 0.97, 0.3568, 0.9489, 0.3734, 0.9406, 0.3642, 0.97, 0.3568, 0.9781, 0.3762, 0.9489, 0.3734, 0.9781, 0.3762, 0.9511, 0.3841, 0.9489, 0.3734, 0.9781, 0.3762, 0.9799, 0.3953, 0.9511, 0.3841, 0.9799, 0.3953, 0.9516, 0.3953, 0.9511, 0.3841, 0.122, 0.8813, 0.3993, 0.8812, 0.1237, 0.8851, 0.3993, 0.8812, 0.3992, 0.8851, 0.1237, 0.8851, 0.3993, 0.8812, 0.64, 0.8851, 0.3992, 0.8851, 0.6417, 0.8813, 0.64, 0.8851, 0.3993, 0.8812, 0.6466, 0.7233, 0.6305, 0.7233, 0.6464, 0.7068, 0.6305, 0.7233, 0.6297, 0.7068, 0.6464, 0.7068, 0.6305, 0.7233, 0.6113, 0.7233, 0.6297, 0.7068, 0.6113, 0.7233, 0.6102, 0.7068, 0.6297, 0.7068, 0.6113, 0.7233, 0.5918, 0.7233, 0.6102, 0.7068, 0.5918, 0.7233, 0.5907, 0.7068, 0.6102, 0.7068, 0.5918, 0.7233, 0.5637, 0.7233, 0.5907, 0.7068, 0.5637, 0.7233, 0.5639, 0.7068, 0.5907, 0.7068, 0.5639, 0.7068, 0.5637, 0.7233, 0.4871, 0.7068, 0.4871, 0.7068, 0.5637, 0.7233, 0.4876, 0.7233, 0.4579, 0.7068, 0.4871, 0.7068, 0.4876, 0.7233, 0.4576, 0.7233, 0.4579, 0.7068, 0.4876, 0.7233, 0.4353, 0.7068, 0.4579, 0.7068, 0.4576, 0.7233, 0.435, 0.7233, 0.4353, 0.7068, 0.4576, 0.7233, 0.4149, 0.7233, 0.4353, 0.7068, 0.435, 0.7233, 0.4149, 0.7068, 0.4353, 0.7068, 0.4149, 0.7233, 0.3975, 0.7068, 0.4149, 0.7068, 0.4149, 0.7233, 0.398, 0.7233, 0.3975, 0.7068, 0.4149, 0.7233, 0.1203, 0.8531, 0.1203, 0.8288, 0.3994, 0.8531, 0.1203, 0.8288, 0.3994, 0.8288, 0.3994, 0.8531, 0.3994, 0.8531, 0.3994, 0.8288, 0.6434, 0.8531, 0.3994, 0.8288, 0.6434, 0.8288, 0.6434, 0.8531])
me_door_grate003_bottom_reference.materials.append(mat_door_grate001_metalgrate)
me_door_grate003_bottom_reference.materials.append(mat_door_grate001)
me_door_grate003_bottom_reference.use_remesh_fix_poles = True
me_door_grate003_bottom_reference.use_remesh_preserve_attributes = False
me_door_grate003_bottom_reference.use_mirror_vertex_groups = False
me_door_grate003_bottom_reference.update()
me_door_grate003_bottom_reference.normals_split_custom_set([tuple(v) for v in zip(*[iter([-0.0002386, -1.0, -0.0005317, -9.159e-05, -1.0, -0.0005942, -0.0001902, -1.0, -0.0005321, -9.159e-05, -1.0, -0.0005942, -0.0001044, -1.0, -0.0005899, -0.0001902, -1.0, -0.0005321, -9.159e-05, -1.0, -0.0005942, -0.000221, -1.0, -0.0005562, -0.0001044, -1.0, -0.0005899, -0.000221, -1.0, -0.0005562, -0.0001877, -1.0, -0.0005471, -0.0001044, -1.0, -0.0005899, -0.000221, -1.0, -0.0005562, -0.0001024, -1.0, -0.0005721, -0.0001877, -1.0, -0.0005471, -0.0001024, -1.0, -0.0005721, -0.0001044, -1.0, -0.0005899, -0.0001877, -1.0, -0.0005471, -0.0001902, -1.0, -0.0005321, -0.0001044, -1.0, -0.0005899, -0.0001024, -1.0, -0.0005721, -0.0002386, -1.0, -0.0005317, -0.0001902, -1.0, -0.0005321, -0.0001024, -1.0, -0.0005721, -7.304e-05, -1.0, -0.0005694, -0.0002386, -1.0, -0.0005317, -0.0001024, -1.0, -0.0005721, -7.304e-05, -1.0, -0.0005694, -0.0001024, -1.0, -0.0005721, -0.000221, -1.0, -0.0005562, 0.0, 0.0, -1.0, 0.0, 0.0, -1.0, 0.0, 0.0, -1.0, 0.0, 0.0, -1.0, 0.0, 0.0, -1.0, 0.0, 0.0, -1.0, -0.0006739, -0.0004558, 1.0, -0.0006748, -0.0004558, 1.0, -0.0006743, -0.0004558, 1.0, -0.0006748, -0.0004558, 1.0, -0.0006752, -0.0004558, 1.0, -0.0006743, -0.0004558, 1.0, 0.000178, -0.874, -0.4859, 0.0001771, -0.874, -0.4859, 0.0001778, -0.874, -0.4859, 0.0001771, -0.874, -0.4859, 0.0001769, -0.874, -0.4859, 0.0001778, -0.874, -0.4859, 0.0004716, 0.8745, -0.4851, 0.0004749, 0.8745, -0.4851, 0.0004722, 0.8745, -0.4851, 0.0004749, 0.8745, -0.4851, 0.0004756, 0.8745, -0.4851, 0.0004722, 0.8745, -0.4851, -0.0006712, -0.0004574, 1.0, -0.0006677, -0.0004591, 1.0, -0.0006695, -0.0004583, 1.0, -0.0006677, -0.0004591, 1.0, -0.0006659, -0.00046, 1.0, -0.0006695, -0.0004583, 1.0, 1.0, -0.0001692, 0.0006685, 1.0, -0.0001686, 0.0006797, 1.0, -0.0001692, 0.0006694, 1.0, -0.0001685, 0.0006814, 1.0, -0.0001692, 0.0006694, 1.0, -0.0001686, 0.0006797, 0.00067, 0.0004575, -1.0, 0.0006738, 0.0004588, -1.0, 0.0006722, 0.0004583, -1.0, 0.0006738, 0.0004588, -1.0, 0.0006761, 0.0004595, -1.0, 0.0006722, 0.0004583, -1.0, -1.0, 0.0001692, -0.0006773, -1.0, 0.0001692, -0.0006719, -1.0, 0.0001692, -0.0006769, -1.0, 0.0001692, -0.0006719, -1.0, 0.0001692, -0.0006711, -1.0, 0.0001692, -0.0006769, -1.0, 0.0001692, -0.0006742, -1.0, 0.000169, -0.0006747, -1.0, 0.0001692, -0.0006742, -1.0, 0.000169, -0.0006747, -1.0, 0.0001689, -0.0006748, -1.0, 0.0001692, -0.0006742, 0.0001791, -0.874, -0.4859, 0.0001784, -0.874, -0.4859, 0.000179, -0.874, -0.4859, 0.0001784, -0.874, -0.4859, 0.0001782, -0.874, -0.4859, 0.000179, -0.874, -0.4859, 0.702, -0.3602, -0.6144, 0.702, -0.3602, -0.6144, 0.702, -0.3602, -0.6144, 0.702, -0.3602, -0.6144, 0.702, -0.3602, -0.6144, 0.702, -0.3602, -0.6144, 0.8528, -0.3809, -0.3573, 0.8528, -0.3809, -0.3573, 0.8527, -0.3811, -0.3572, 0.8528, -0.3809, -0.3573, 0.8527, -0.3811, -0.3572, 0.8527, -0.3811, -0.3572, 0.2311, -0.4245, -0.8755, 0.2311, -0.4245, -0.8755, 0.2311, -0.4245, -0.8755, 0.2311, -0.4245, -0.8755, 0.2311, -0.4245, -0.8755, 0.2311, -0.4245, -0.8755, 0.9045, -0.4185, -0.08211, 0.9045, -0.4185, -0.08211, 0.9045, -0.4184, -0.0821, 0.9045, -0.4185, -0.08211, 0.9045, -0.4185, -0.08211, 0.9045, -0.4184, -0.0821, -0.7013, -0.3599, -0.6154, -0.7013, -0.3599, -0.6154, -0.7013, -0.3599, -0.6154, -0.7013, -0.3599, -0.6154, -0.7013, -0.3599, -0.6154, -0.7013, -0.3599, -0.6154, -0.23, -0.4244, -0.8758, -0.23, -0.4244, -0.8758, -0.23, -0.4244, -0.8758, -0.23, -0.4244, -0.8758, -0.23, -0.4244, -0.8758, -0.23, -0.4244, -0.8758, 0.0003891, -0.5129, -0.8584, 0.0003891, -0.5129, -0.8584, 0.0003889, -0.513, -0.8584, 0.0003891, -0.5129, -0.8584, 0.0003889, -0.513, -0.8584, 0.0003889, -0.513, -0.8584, -0.8524, -0.3808, -0.3584, -0.8524, -0.3807, -0.3584, -0.8524, -0.3807, -0.3584, -0.8524, -0.3807, -0.3584, -0.8524, -0.3807, -0.3584, -0.8524, -0.3807, -0.3584, -0.9045, -0.4182, -0.08333, -0.9046, -0.4181, -0.08332, -0.9045, -0.4182, -0.08333, -0.9045, -0.4182, -0.08333, -0.9046, -0.4181, -0.08332, -0.9045, -0.4182, -0.08332, -0.7021, -0.3605, 0.6141, -0.7021, -0.3605, 0.6141, -0.7021, -0.3605, 0.6141, -0.7021, -0.3605, 0.6141, -0.7021, -0.3605, 0.6141, -0.7021, -0.3605, 0.6141, -0.8529, -0.3811, 0.3569, -0.8529, -0.381, 0.3569, -0.8529, -0.3811, 0.3569, -0.8529, -0.381, 0.3569, -0.8529, -0.3811, 0.3569, -0.8529, -0.3811, 0.3569, -0.2312, -0.4253, 0.875, -0.2312, -0.4253, 0.875, -0.2312, -0.4253, 0.875, -0.2312, -0.4253, 0.875, -0.2312, -0.4253, 0.875, -0.2312, -0.4252, 0.8751, -0.9006, -0.4347, -0.00127, -0.9006, -0.4347, -0.00127, -0.9005, -0.4349, -0.001279, -0.9006, -0.4347, -0.00127, -0.9005, -0.4349, -0.001283, -0.9005, -0.4349, -0.001279, -0.9005, -0.4349, -0.001279, -0.9005, -0.4349, -0.001283, -0.9005, -0.4349, -0.001053, -0.9005, -0.4349, -0.001054, -0.9005, -0.4349, -0.001279, -0.9005, -0.4349, -0.001053, -0.9047, -0.4182, 0.08171, -0.9047, -0.4182, 0.08172, -0.9047, -0.4181, 0.08171, -0.9047, -0.4182, 0.08172, -0.9047, -0.4181, 0.0817, -0.9047, -0.4181, 0.08171, 0.7011, -0.3607, 0.615, 0.7011, -0.3607, 0.615, 0.7011, -0.3607, 0.615, 0.7011, -0.3607, 0.615, 0.7011, -0.3607, 0.615, 0.7011, -0.3607, 0.615, 0.2299, -0.4253, 0.8754, 0.2299, -0.4253, 0.8753, 0.2299, -0.4253, 0.8754, 0.2299, -0.4253, 0.8753, 0.2299, -0.4253, 0.8754, 0.2299, -0.4253, 0.8754, -0.0005265, -0.5137, 0.858, -0.0005265, -0.5137, 0.858, -0.0005259, -0.5138, 0.8579, -0.0005265, -0.5137, 0.858, -0.0005259, -0.5138, 0.8579, -0.0005259, -0.5138, 0.8579, 0.8523, -0.3813, 0.3581, 0.8523, -0.3813, 0.3581, 0.8523, -0.3813, 0.3581, 0.8523, -0.3813, 0.3581, 0.8523, -0.3813, 0.3581, 0.8523, -0.3813, 0.3581, 0.9044, -0.4185, 0.08293, 0.9044, -0.4185, 0.08293, 0.9044, -0.4185, 0.08293, 0.9044, -0.4185, 0.08293, 0.9044, -0.4185, 0.08293, 0.9044, -0.4185, 0.08293, 0.9007, -0.4345, 0.0006108, 0.9002, -0.4354, 0.000586, 0.9007, -0.4344, 0.0006088, 0.9007, -0.4344, 0.0006088, 0.9002, -0.4354, 0.000586, 0.9003, -0.4353, 0.0005861, 0.9003, -0.4353, 0.0005861, 0.9002, -0.4354, 0.000586, 0.9003, -0.4352, 0.0005531, 0.9004, -0.4351, 0.0005546, 0.9003, -0.4352, 0.0005531, 0.9002, -0.4354, 0.000586, -0.7739, 0.6322, 0.03657, -0.7739, 0.6323, 0.0366, -0.7274, 0.6617, 0.1821, -0.7274, 0.6617, 0.1821, -0.7274, 0.6617, 0.1821, -0.7739, 0.6323, 0.0366, -0.7274, 0.6617, 0.1821, -0.7274, 0.6617, 0.1821, -0.6216, 0.679, 0.3906, -0.6223, 0.679, 0.3896, -0.6216, 0.679, 0.3906, -0.7274, 0.6617, 0.1821, -0.6223, 0.679, 0.3896, -0.3955, 0.6439, 0.655, -0.6216, 0.679, 0.3906, -0.6216, 0.679, 0.3906, -0.3955, 0.6439, 0.655, -0.3955, 0.6439, 0.6549, -0.3955, 0.6439, 0.655, -0.1084, 0.5314, 0.8401, -0.3955, 0.6439, 0.6549, -0.3955, 0.6439, 0.6549, -0.1084, 0.5314, 0.8401, -0.1084, 0.5315, 0.8401, -0.1084, 0.5314, 0.8401, 0.1075, 0.5314, 0.8403, -0.1084, 0.5315, 0.8401, 0.1075, 0.5314, 0.8403, 0.1075, 0.5314, 0.8403, -0.1084, 0.5315, 0.8401, 0.3949, 0.6438, 0.6555, 0.1075, 0.5314, 0.8403, 0.1075, 0.5314, 0.8403, 0.3949, 0.6438, 0.6555, 0.3949, 0.6438, 0.6555, 0.1075, 0.5314, 0.8403, 0.6219, 0.6788, 0.3905, 0.3949, 0.6438, 0.6555, 0.3949, 0.6438, 0.6555, 0.6214, 0.6788, 0.3913, 0.6219, 0.6788, 0.3905, 0.3949, 0.6438, 0.6555, 0.6214, 0.6788, 0.3913, 0.7273, 0.6614, 0.1831, 0.6219, 0.6788, 0.3905, 0.7273, 0.6614, 0.183, 0.6219, 0.6788, 0.3905, 0.7273, 0.6614, 0.1831, 0.7273, 0.6614, 0.1831, 0.774, 0.632, 0.03793, 0.7273, 0.6614, 0.183, 0.774, 0.632, 0.03788, 0.7273, 0.6614, 0.183, 0.774, 0.632, 0.03793, 0.7122, 0.3226, -0.6235, 0.7122, 0.3226, -0.6235, 0.7122, 0.3226, -0.6235, 0.7122, 0.3226, -0.6235, 0.7122, 0.3226, -0.6235, 0.7122, 0.3226, -0.6235, 0.8652, 0.3478, -0.3611, 0.8652, 0.3478, -0.3611, 0.8652, 0.3478, -0.3611, 0.8652, 0.3478, -0.3611, 0.8652, 0.3478, -0.3611, 0.8652, 0.3478, -0.3611, 0.232, 0.3929, -0.8899, 0.232, 0.3929, -0.8898, 0.232, 0.3929, -0.8899, 0.232, 0.3929, -0.8898, 0.232, 0.3929, -0.8899, 0.232, 0.3929, -0.8899, 0.9176, 0.3891, -0.08135, 0.9176, 0.3891, -0.08135, 0.9176, 0.3891, -0.08136, 0.9176, 0.3891, -0.08136, 0.9176, 0.3891, -0.08135, 0.9176, 0.389, -0.08135, -0.7112, 0.3228, -0.6245, -0.7112, 0.3228, -0.6245, -0.7112, 0.3228, -0.6245, -0.7112, 0.3228, -0.6245, -0.7112, 0.3228, -0.6245, -0.7112, 0.3228, -0.6245, 0.0005308, 0.4896, -0.8719, 0.0005297, 0.4898, -0.8718, 0.0005308, 0.4896, -0.8719, 0.0005308, 0.4896, -0.8719, 0.0005297, 0.4898, -0.8718, 0.0005297, 0.4898, -0.8718, -0.2307, 0.3929, -0.8902, -0.2307, 0.3929, -0.8902, -0.2307, 0.3929, -0.8902, -0.2307, 0.3929, -0.8902, -0.2307, 0.3929, -0.8902, -0.2307, 0.3929, -0.8902, -0.8647, 0.348, -0.3623, -0.8647, 0.348, -0.3623, -0.8646, 0.3483, -0.3623, -0.8647, 0.348, -0.3623, -0.8646, 0.3482, -0.3623, -0.8646, 0.3483, -0.3623, -0.9174, 0.3894, -0.08258, -0.9174, 0.3894, -0.08259, -0.9174, 0.3894, -0.08258, -0.9174, 0.3894, -0.08259, -0.9174, 0.3894, -0.08258, -0.9174, 0.3894, -0.08258, -0.7121, 0.3222, 0.6238, -0.7121, 0.3222, 0.6238, -0.712, 0.3223, 0.6238, -0.7121, 0.3222, 0.6238, -0.712, 0.3223, 0.6238, -0.712, 0.3223, 0.6238, -0.8652, 0.3477, 0.3614, -0.865, 0.348, 0.3614, -0.8651, 0.3477, 0.3614, -0.8651, 0.3477, 0.3614, -0.865, 0.348, 0.3614, -0.8651, 0.3479, 0.3614, -0.2319, 0.3921, 0.8902, -0.2319, 0.3921, 0.8902, -0.2319, 0.3921, 0.8902, -0.2319, 0.3921, 0.8902, -0.2319, 0.3921, 0.8902, -0.2319, 0.3921, 0.8902, -0.9138, 0.4061, -0.0006836, -0.9141, 0.4055, -0.0006191, -0.9139, 0.406, -0.0006861, -0.9139, 0.406, -0.0006861, -0.9141, 0.4055, -0.0006191, -0.914, 0.4056, -0.0006191, -0.914, 0.4056, -0.0006191, -0.9141, 0.4055, -0.0006191, -0.914, 0.4057, -0.0005439, -0.914, 0.4057, -0.0005451, -0.914, 0.4057, -0.0005439, -0.9141, 0.4055, -0.0006191, 0.7313, -0.6812, 0.03498, 0.6837, -0.7094, 0.1713, 0.7313, -0.6812, 0.03506, 0.6838, -0.7093, 0.1712, 0.6837, -0.7094, 0.1713, 0.7313, -0.6812, 0.03498, 0.6838, -0.7093, 0.1712, 0.5827, -0.7259, 0.3654, 0.6837, -0.7094, 0.1713, 0.5822, -0.7259, 0.3661, 0.5827, -0.7259, 0.3654, 0.6838, -0.7093, 0.1712, 0.5822, -0.7259, 0.3661, 0.3708, -0.6925, 0.6188, 0.5827, -0.7259, 0.3654, 0.3708, -0.6925, 0.6188, 0.3708, -0.6925, 0.6188, 0.5827, -0.7259, 0.3654, 0.3708, -0.6925, 0.6188, 0.1023, -0.5821, 0.8067, 0.3708, -0.6925, 0.6188, 0.1023, -0.5821, 0.8067, 0.1023, -0.5821, 0.8067, 0.3708, -0.6925, 0.6188, 0.1023, -0.5821, 0.8067, -0.1035, -0.5821, 0.8065, 0.1023, -0.5821, 0.8067, -0.1035, -0.5821, 0.8065, 0.1023, -0.5821, 0.8067, -0.1035, -0.5821, 0.8065, -0.1035, -0.5821, 0.8065, -0.3719, -0.6924, 0.6183, -0.1035, -0.5821, 0.8065, -0.3719, -0.6923, 0.6183, -0.3719, -0.6924, 0.6183, -0.1035, -0.5821, 0.8065, -0.3719, -0.6923, 0.6183, -0.5834, -0.7257, 0.3646, -0.3719, -0.6924, 0.6183, -0.583, -0.7257, 0.3653, -0.5834, -0.7257, 0.3646, -0.3719, -0.6923, 0.6183, -0.583, -0.7257, 0.3653, -0.6842, -0.7091, 0.1703, -0.5834, -0.7257, 0.3646, -0.6842, -0.7091, 0.1703, -0.6842, -0.7091, 0.1703, -0.5834, -0.7257, 0.3646, -0.6842, -0.7091, 0.1703, -0.7316, -0.6809, 0.03376, -0.6842, -0.7091, 0.1703, -0.7316, -0.6809, 0.03376, -0.7316, -0.6809, 0.03377, -0.6842, -0.7091, 0.1703, -0.9175, 0.3892, 0.08169, -0.9175, 0.3892, 0.08169, -0.9175, 0.3892, 0.08169, -0.9175, 0.3892, 0.08169, -0.9175, 0.3892, 0.08169, -0.9175, 0.3892, 0.08169, 0.7113, 0.322, 0.6248, 0.7113, 0.322, 0.6248, 0.7113, 0.322, 0.6248, 0.7113, 0.322, 0.6248, 0.7113, 0.322, 0.6248, 0.7113, 0.322, 0.6248, -0.0003998, 0.4889, 0.8723, -0.0003992, 0.489, 0.8723, -0.0003998, 0.4889, 0.8723, -0.0003998, 0.4889, 0.8723, -0.0003992, 0.489, 0.8723, -0.0003992, 0.489, 0.8723, 0.2308, 0.392, 0.8905, 0.2308, 0.392, 0.8905, 0.2308, 0.392, 0.8905, 0.2308, 0.392, 0.8905, 0.2308, 0.392, 0.8905, 0.2308, 0.392, 0.8905, 0.8648, 0.3475, 0.3626, 0.8648, 0.3473, 0.3626, 0.8647, 0.3477, 0.3626, 0.8648, 0.3473, 0.3626, 0.8647, 0.3476, 0.3626, 0.8647, 0.3477, 0.3626, 0.9175, 0.3889, 0.08293, 0.9175, 0.3889, 0.08293, 0.9176, 0.3889, 0.08292, 0.9175, 0.3889, 0.08293, 0.9176, 0.3889, 0.08292, 0.9176, 0.3889, 0.08292, 0.9142, 0.4052, 0.001219, 0.9143, 0.4051, 0.001217, 0.9138, 0.4061, 0.001154, 0.9143, 0.4051, 0.001217, 0.9138, 0.4061, 0.001154, 0.9138, 0.4061, 0.001154, 0.9138, 0.4061, 0.001154, 0.9138, 0.4061, 0.001154, 0.9141, 0.4054, 0.001091, 0.9142, 0.4054, 0.001092, 0.9138, 0.4061, 0.001154, 0.9141, 0.4054, 0.001091, 1.0, -0.0001722, 0.0006694, 1.0, -0.000169, 0.0006852, 1.0, -0.0001719, 0.0006706, 1.0, -0.0001685, 0.0006875, 1.0, -0.0001719, 0.0006706, 1.0, -0.000169, 0.0006852, 0.000673, 0.0004585, -1.0, 0.0006721, 0.0004579, -1.0, 0.0006725, 0.0004581, -1.0, 0.0006721, 0.0004579, -1.0, 0.0006715, 0.0004575, -1.0, 0.0006725, 0.0004581, -1.0, 0.0004762, 0.8745, -0.4851, 0.0004743, 0.8745, -0.4851, 0.0004758, 0.8745, -0.4851, 0.0004743, 0.8745, -0.4851, 0.0004739, 0.8745, -0.4851, 0.0004758, 0.8745, -0.4851, -0.7421, -0.0001845, 0.6703, -0.7421, -0.0001837, 0.6703, -0.7421, -0.0001842, 0.6703, -0.7421, -0.0001837, 0.6703, -0.7421, -0.0001834, 0.6703, -0.7421, -0.0001842, 0.6703, -0.9814, 7.419e-05, 0.1918, -0.9814, 7.448e-05, 0.1918, -0.9814, 7.426e-05, 0.1918, -0.9814, 7.448e-05, 0.1918, -0.9814, 7.455e-05, 0.1918, -0.9814, 7.426e-05, 0.1918, -0.2804, -0.0003942, 0.9599, -0.2805, -0.0003907, 0.9599, -0.2804, -0.000393, 0.9599, -0.2805, -0.0003907, 0.9599, -0.2805, -0.0003895, 0.9599, -0.2804, -0.000393, 0.9599, -0.9997, 0.0001576, 0.02444, -0.9997, 0.0001573, 0.02444, -0.9988, 0.0001447, 0.04975, -0.9997, 0.0001573, 0.02444, -0.9988, 0.0001439, 0.04976, -0.9988, 0.0001447, 0.04975, -0.0005335, -0.0004551, 1.0, -0.0005335, -0.0004581, 1.0, -0.0005335, -0.0004552, 1.0, -0.0005335, -0.0004552, 1.0, -0.0005335, -0.0004581, 1.0, -0.0005335, -0.0004582, 1.0, 0.7412, -0.0004325, 0.6713, 0.7412, -0.0004344, 0.6713, 0.7412, -0.0004385, 0.6713, 0.7412, -0.0004344, 0.6713, 0.7412, -0.0004403, 0.6713, 0.7412, -0.0004385, 0.6713, 0.9812, -0.0002543, 0.1931, 0.9812, -0.0002543, 0.1931, 0.9812, -0.0002543, 0.1931, 0.9812, -0.0002543, 0.1931, 0.9812, -0.0002543, 0.1931, 0.9812, -0.0002543, 0.1931, 0.2791, -0.0004969, 0.9603, 0.2791, -0.0004945, 0.9603, 0.2791, -0.0004899, 0.9602, 0.2791, -0.0004945, 0.9603, 0.2792, -0.0004876, 0.9602, 0.2791, -0.0004899, 0.9602, 0.9987, -0.0001932, 0.0511, 0.9987, -0.0001932, 0.0511, 0.9987, -0.0001932, 0.0511, 0.9987, -0.0001932, 0.0511, 0.9987, -0.0001932, 0.0511, 0.9987, -0.0001932, 0.0511, 0.7421, 0.0001814, -0.6703, 0.7421, 0.0001833, -0.6703, 0.7421, 0.000182, -0.6703, 0.7421, 0.0001833, -0.6703, 0.7421, 0.0001839, -0.6703, 0.7421, 0.000182, -0.6703, 0.9814, -7.772e-05, -0.1917, 0.9814, -7.9e-05, -0.1918, 0.9814, -7.806e-05, -0.1917, 0.9814, -7.9e-05, -0.1918, 0.9814, -7.934e-05, -0.1918, 0.9814, -7.806e-05, -0.1917, 0.2804, 0.0003942, -0.9599, 0.2804, 0.0003911, -0.9599, 0.2804, 0.0003932, -0.9599, 0.2804, 0.0003911, -0.9599, 0.2804, 0.00039, -0.9599, 0.2804, 0.0003932, -0.9599, 0.9997, -0.0001573, -0.02437, 0.9997, -0.0001582, -0.02436, 0.9988, -0.0001454, -0.04976, 0.9997, -0.0001582, -0.02436, 0.9988, -0.0001475, -0.04975, 0.9988, -0.0001454, -0.04976, 0.0005335, 0.0004551, -1.0, 0.0005335, 0.0004552, -1.0, 0.0005335, 0.0004581, -1.0, 0.0005335, 0.0004552, -1.0, 0.0005335, 0.0004582, -1.0, 0.0005335, 0.0004581, -1.0, 1.0, -0.0001662, 0.0008903, 1.0, -0.0001683, 0.0009689, 1.0, -0.0001666, 0.0008903, 1.0, -0.0001666, 0.0008903, 1.0, -0.0001683, 0.0009689, 1.0, -0.0001686, 0.0009689, 1.0, -0.0001683, 0.0009689, 0.9997, -0.0001582, -0.02436, 1.0, -0.0001686, 0.0009689, 1.0, -0.0001686, 0.0009689, 0.9997, -0.0001582, -0.02436, 0.9997, -0.0001573, -0.02437, -0.7739, 0.6323, 0.0366, -0.7739, 0.6322, 0.03657, -0.7822, 0.623, -0.0003498, -0.7822, 0.623, -0.0003498, -0.7739, 0.6322, 0.03657, -0.7822, 0.623, -0.0003498, -0.7822, 0.623, -0.0003498, -0.7822, 0.623, -0.0003498, -0.7738, 0.6323, -0.03717, -0.7738, 0.6323, -0.03715, -0.7822, 0.623, -0.0003498, -0.7738, 0.6323, -0.03717, -0.7412, 0.0004325, -0.6713, -0.7412, 0.0004329, -0.6713, -0.7412, 0.0004337, -0.6713, -0.7412, 0.0004329, -0.6713, -0.7412, 0.0004341, -0.6713, -0.7412, 0.0004337, -0.6713, -0.9812, 0.0002544, -0.1931, -0.9812, 0.0002551, -0.1931, -0.9812, 0.0002571, -0.1931, -0.9812, 0.0002551, -0.1931, -0.9812, 0.0002579, -0.1931, -0.9812, 0.0002571, -0.1931, -0.2791, 0.0004919, -0.9602, -0.2791, 0.0004904, -0.9603, -0.2791, 0.0004876, -0.9603, -0.2791, 0.0004904, -0.9603, -0.2791, 0.0004861, -0.9603, -0.2791, 0.0004876, -0.9603, -0.9987, 0.0001932, -0.05111, -0.9987, 0.0001932, -0.05111, -0.9987, 0.0001932, -0.0511, -0.9987, 0.0001932, -0.05111, -0.9987, 0.0001932, -0.0511, -0.9987, 0.0001932, -0.0511, -0.0001356, -1.0, -0.0004595, -0.0001356, -1.0, -0.0004595, -0.0001356, -1.0, -0.0004595, -0.0001356, -1.0, -0.00046, -0.0001356, -1.0, -0.00046, -0.0001356, -1.0, -0.00046, 0.0001356, 1.0, 0.0004568, 0.0001355, 1.0, 0.0004601, 0.0001356, 1.0, 0.0004568, 0.0001355, 1.0, 0.0004601, 0.0001355, 1.0, 0.0004601, 0.0001356, 1.0, 0.0004568, 3.381e-08, 7.509e-07, 1.0, -1.644e-08, 6.829e-09, 1.0, 3.335e-08, 7.441e-07, 1.0, 3.335e-08, 7.441e-07, 1.0, -1.644e-08, 6.829e-09, 1.0, -1.691e-08, 0.0, 1.0, 0.0, 1.806e-12, -1.0, 0.0, 1.806e-12, -1.0, 0.0, 1.806e-12, -1.0, -1.691e-08, 1.838e-12, -1.0, -1.691e-08, 1.838e-12, -1.0, -1.691e-08, 1.838e-12, -1.0, -0.0001356, -1.0, -0.0004596, -0.0001356, -1.0, -0.0004596, -0.0001356, -1.0, -0.0004596, -0.0001356, -1.0, -0.0004595, -0.0001356, -1.0, -0.0004595, -0.0001356, -1.0, -0.0004595, 0.0001356, 1.0, 0.0004567, 0.0001355, 1.0, 0.0004596, 0.0001356, 1.0, 0.0004567, 0.0001355, 1.0, 0.0004596, 0.0001355, 1.0, 0.0004596, 0.0001356, 1.0, 0.0004567, 1.691e-08, 0.0, 1.0, 1.538e-10, 0.0, 1.0, 1.675e-08, 0.0, 1.0, 1.675e-08, 0.0, 1.0, 1.538e-10, 0.0, 1.0, 0.0, 0.0, 1.0, 0.0, 0.0, -1.0, 0.0, 0.0, -1.0, 0.0, 0.0, -1.0, 0.0, 0.0, -1.0, 0.0, 0.0, -1.0, 0.0, 0.0, -1.0, -0.0001355, -1.0, -0.0004594, -0.0001355, -1.0, -0.0004594, -0.0001355, -1.0, -0.0004594, -0.0001355, -1.0, -0.0004596, -0.0001355, -1.0, -0.0004596, -0.0001355, -1.0, -0.0004596, 0.0001355, 1.0, 0.0004596, 0.0001356, 1.0, 0.0004568, 0.0001355, 1.0, 0.0004595, 0.0001356, 1.0, 0.0004568, 0.0001356, 1.0, 0.0004567, 0.0001355, 1.0, 0.0004595, 0.0, 0.0, 1.0, 0.0, 0.0, 1.0, 0.0, 0.0, 1.0, 0.0, 0.0, 1.0, 0.0, 0.0, 1.0, 0.0, 0.0, 1.0, -0.9989, 0.0001446, 0.04718, -0.9989, 0.0001422, 0.04717, -1.0, 0.0001782, -0.000975, -1.0, 0.0001782, -0.000975, -0.9989, 0.0001422, 0.04717, -1.0, 0.0001784, -0.0009749, -1.0, 0.0001782, -0.000975, -1.0, 0.0001784, -0.0009749, -0.9988, 0.0001912, -0.04882, -0.9988, 0.0001912, -0.04882, -1.0, 0.0001784, -0.0009749, -0.9988, 0.0001894, -0.04882, 0.7741, 0.632, -0.03586, 0.7741, 0.632, -0.036, 0.7276, 0.6616, -0.1815, 0.7276, 0.6616, -0.1815, 0.7276, 0.6616, -0.1815, 0.7741, 0.632, -0.036, 0.7276, 0.6616, -0.1815, 0.7276, 0.6616, -0.1815, 0.6218, 0.6791, -0.3901, 0.6226, 0.6791, -0.3888, 0.6218, 0.6791, -0.3901, 0.7276, 0.6616, -0.1815, 0.6226, 0.6791, -0.3888, 0.3958, 0.6444, -0.6543, 0.6218, 0.6791, -0.3901, 0.6218, 0.6791, -0.3901, 0.3958, 0.6444, -0.6543, 0.3957, 0.6444, -0.6544, 0.3958, 0.6444, -0.6543, 0.1085, 0.5322, -0.8396, 0.3957, 0.6444, -0.6544, 0.3957, 0.6444, -0.6544, 0.1085, 0.5322, -0.8396, 0.1085, 0.5322, -0.8396, 0.1085, 0.5322, -0.8396, -0.1074, 0.5322, -0.8398, 0.1085, 0.5322, -0.8396, -0.1074, 0.5322, -0.8398, -0.1074, 0.5322, -0.8398, 0.1085, 0.5322, -0.8396, -0.3946, 0.6445, -0.6549, -0.1074, 0.5322, -0.8398, -0.1074, 0.5322, -0.8398, -0.3946, 0.6445, -0.6549, -0.3946, 0.6445, -0.6549, -0.1074, 0.5322, -0.8398, -0.6213, 0.6794, -0.3904, -0.3946, 0.6445, -0.6549, -0.3946, 0.6445, -0.6549, -0.6214, 0.6794, -0.3904, -0.6213, 0.6794, -0.3904, -0.3946, 0.6445, -0.6549, -0.6214, 0.6794, -0.3904, -0.7271, 0.6618, -0.1824, -0.6213, 0.6794, -0.3904, -0.7271, 0.6618, -0.1825, -0.6213, 0.6794, -0.3904, -0.7271, 0.6618, -0.1824, -0.7271, 0.6618, -0.1824, -0.7738, 0.6323, -0.03715, -0.7271, 0.6618, -0.1825, -0.7738, 0.6323, -0.03717, -0.7271, 0.6618, -0.1825, -0.7738, 0.6323, -0.03715, 0.9988, -0.0001883, 0.04889, 0.9691, -0.0002754, 0.2466, 0.9988, -0.0001883, 0.0489, 0.9691, -0.0002754, 0.2466, 0.9691, -0.0002754, 0.2466, 0.9988, -0.0001883, 0.0489, 0.9691, -0.0002754, 0.2466, 0.8466, -0.0003888, 0.5323, 0.9691, -0.0002754, 0.2466, 0.8466, -0.0003888, 0.5323, 0.8466, -0.0003888, 0.5323, 0.9691, -0.0002754, 0.2466, 0.8466, -0.0003888, 0.5323, 0.529, -0.0004814, 0.8486, 0.8466, -0.0003888, 0.5323, 0.529, -0.0004814, 0.8486, 0.529, -0.0004803, 0.8486, 0.8466, -0.0003888, 0.5323, 0.529, -0.0004814, 0.8486, 0.1318, -0.0004755, 0.9913, 0.529, -0.0004803, 0.8486, 0.1318, -0.0004755, 0.9913, 0.1318, -0.0004745, 0.9913, 0.529, -0.0004803, 0.8486, 0.1318, -0.0004745, 0.9913, 0.1318, -0.0004755, 0.9913, -0.133, -0.0004311, 0.9911, -0.133, -0.0004302, 0.9911, 0.1318, -0.0004745, 0.9913, -0.133, -0.0004311, 0.9911, -0.5301, -0.0003011, 0.8479, -0.133, -0.0004302, 0.9911, -0.133, -0.0004311, 0.9911, -0.5301, -0.0003017, 0.8479, -0.5301, -0.0003011, 0.8479, -0.133, -0.0004311, 0.9911, -0.8473, -0.0001005, 0.5311, -0.5301, -0.0003011, 0.8479, -0.5301, -0.0003017, 0.8479, -0.8473, -0.0001008, 0.5311, -0.8473, -0.0001005, 0.5311, -0.5301, -0.0003017, 0.8479, -0.9694, 5.208e-05, 0.2453, -0.8473, -0.0001005, 0.5311, -0.8473, -0.0001008, 0.5311, -0.9694, 4.856e-05, 0.2453, -0.9694, 5.208e-05, 0.2453, -0.8473, -0.0001008, 0.5311, -0.9989, 0.0001446, 0.04718, -0.9694, 5.208e-05, 0.2453, -0.9694, 4.856e-05, 0.2453, -0.9989, 0.0001422, 0.04717, -0.9989, 0.0001446, 0.04718, -0.9694, 4.856e-05, 0.2453, -0.7315, -0.6809, -0.03572, -0.684, -0.709, -0.1719, -0.7315, -0.6809, -0.03573, -0.684, -0.709, -0.1719, -0.684, -0.709, -0.1719, -0.7315, -0.6809, -0.03572, -0.684, -0.709, -0.1719, -0.5824, -0.7254, -0.3668, -0.684, -0.709, -0.1719, -0.5829, -0.7254, -0.3661, -0.5824, -0.7254, -0.3668, -0.684, -0.709, -0.1719, -0.5829, -0.7254, -0.3661, -0.3711, -0.6918, -0.6194, -0.5824, -0.7254, -0.3668, -0.3711, -0.6918, -0.6194, -0.3711, -0.6918, -0.6194, -0.5824, -0.7254, -0.3668, -0.3711, -0.6918, -0.6194, -0.1025, -0.5813, -0.8072, -0.3711, -0.6918, -0.6194, -0.1025, -0.5813, -0.8072, -0.1025, -0.5813, -0.8072, -0.3711, -0.6918, -0.6194, -0.1025, -0.5813, -0.8072, 0.1033, -0.5814, -0.8071, -0.1025, -0.5813, -0.8072, 0.1033, -0.5814, -0.807, -0.1025, -0.5813, -0.8072, 0.1033, -0.5814, -0.8071, 0.1033, -0.5814, -0.8071, 0.3717, -0.6919, -0.6189, 0.1033, -0.5814, -0.807, 0.3717, -0.6919, -0.6189, 0.3717, -0.6919, -0.6189, 0.1033, -0.5814, -0.8071, 0.3717, -0.6919, -0.6189, 0.5832, -0.7256, -0.3653, 0.3717, -0.6919, -0.6189, 0.5827, -0.7256, -0.366, 0.5832, -0.7256, -0.3653, 0.3717, -0.6919, -0.6189, 0.5827, -0.7256, -0.366, 0.684, -0.7092, -0.171, 0.5832, -0.7256, -0.3653, 0.684, -0.7092, -0.171, 0.684, -0.7092, -0.1709, 0.5832, -0.7256, -0.3653, 0.684, -0.7092, -0.171, 0.7313, -0.6811, -0.03464, 0.684, -0.7092, -0.1709, 0.7313, -0.6811, -0.03464, 0.7314, -0.6811, -0.03453, 0.684, -0.7092, -0.1709, 0.9988, -0.0001883, 0.0489, 1.0, -0.000169, 0.0009743, 0.9988, -0.0001883, 0.04889, 1.0, -0.000169, 0.0009743, 1.0, -0.0001688, 0.0009742, 0.9988, -0.0001883, 0.04889, 1.0, -0.000169, 0.0009743, 0.9989, -0.0001446, -0.04725, 1.0, -0.0001688, 0.0009742, 0.9989, -0.0001446, -0.04725, 0.9989, -0.0001433, -0.04725, 1.0, -0.0001688, 0.0009742, -0.7316, -0.6809, 0.03376, -0.7406, -0.6719, -0.001167, -0.7316, -0.6809, 0.03377, -0.7406, -0.6719, -0.001167, -0.7316, -0.6809, 0.03377, -0.7406, -0.6719, -0.001167, -0.7315, -0.6809, -0.03573, -0.7406, -0.6719, -0.001167, -0.7406, -0.6719, -0.001167, -0.7315, -0.6809, -0.03572, -0.7315, -0.6809, -0.03573, -0.7406, -0.6719, -0.001167, 0.0001688, 1.0, 0.0005891, 0.0001685, 1.0, 0.0005844, 0.0001703, 1.0, 0.0006586, 0.0001703, 1.0, 0.0006586, 0.0001685, 1.0, 0.0005844, 0.0001704, 1.0, 0.0006585, 0.0001697, 1.0, 0.0005342, 0.0001703, 1.0, 0.0006586, 0.0001704, 1.0, 0.0006585, 0.0001701, 1.0, 0.0005316, 0.0001697, 1.0, 0.0005342, 0.0001704, 1.0, 0.0006585, 0.0001701, 1.0, 0.0005316, 0.0001693, 1.0, 0.0004593, 0.0001697, 1.0, 0.0005342, 0.000169, 1.0, 0.000459, 0.0001697, 1.0, 0.0005342, 0.0001693, 1.0, 0.0004593, 0.0001693, 1.0, 0.0004593, 0.0001695, 1.0, 0.0004592, 0.000169, 1.0, 0.000459, 0.0001695, 1.0, 0.0004596, 0.000169, 1.0, 0.000459, 0.0001695, 1.0, 0.0004592, 0.0001684, 1.0, 0.0005807, 0.0001699, 1.0, 0.0004584, 0.0001691, 1.0, 0.0005883, 0.0001705, 1.0, 0.0004595, 0.0001691, 1.0, 0.0005883, 0.0001699, 1.0, 0.0004584, 0.0001699, 1.0, 0.0004584, 0.0001703, 1.0, 0.000459, 0.0001705, 1.0, 0.0004595, 0.0001701, 1.0, 0.0004588, 0.0001705, 1.0, 0.0004595, 0.0001703, 1.0, 0.000459, 0.0001703, 1.0, 0.000459, 0.0001688, 1.0, 0.0004598, 0.0001701, 1.0, 0.0004588, 0.0001692, 1.0, 0.0004593, 0.0001701, 1.0, 0.0004588, 0.0001688, 1.0, 0.0004598, 0.0001688, 1.0, 0.0004598, 0.0001526, 1.0, 0.0004592, 0.0001692, 1.0, 0.0004593, 0.0001498, 1.0, 0.0004588, 0.0001692, 1.0, 0.0004593, 0.0001526, 1.0, 0.0004592, 0.0001498, 1.0, 0.0004588, 0.0001526, 1.0, 0.0004592, 0.0001513, 1.0, 0.0004607, 0.0001498, 1.0, 0.0004602, 0.0001498, 1.0, 0.0004588, 0.0001513, 1.0, 0.0004607, 0.0001686, 1.0, 0.0004586, 0.0001498, 1.0, 0.0004602, 0.0001513, 1.0, 0.0004607, 0.0001698, 1.0, 0.0004586, 0.0001498, 1.0, 0.0004602, 0.0001686, 1.0, 0.0004586, 0.0001698, 1.0, 0.0004586, 0.0001686, 1.0, 0.0004586, 0.0001697, 1.0, 0.0004582, 0.0001697, 1.0, 0.0004582, 0.0001697, 1.0, 0.0004582, 0.0001686, 1.0, 0.0004586, 0.0001697, 1.0, 0.0004582, 0.0001697, 1.0, 0.0004582, 0.0001701, 1.0, 0.0004583, 0.0001696, 1.0, 0.0004594, 0.0001701, 1.0, 0.0004583, 0.0001697, 1.0, 0.0004582, 0.0001701, 1.0, 0.0004583, 0.0001696, 1.0, 0.0004594, 0.0001688, 1.0, 0.0005891, 0.0001685, 1.0, 0.0005844, 0.0001688, 1.0, 0.0005891, 0.0001696, 1.0, 0.0004594, 0.0001695, 1.0, 0.0004592, 0.0001688, 1.0, 0.00046, 0.0001695, 1.0, 0.0004596, 0.0001693, 1.0, 0.0004594, 0.0001695, 1.0, 0.0004596, 0.0001688, 1.0, 0.00046, 0.0001688, 1.0, 0.00046, 0.0001525, 1.0, 0.0004593, 0.0001693, 1.0, 0.0004594, 0.0001499, 1.0, 0.0004587, 0.0001693, 1.0, 0.0004594, 0.0001525, 1.0, 0.0004593, 0.0001499, 1.0, 0.0004587, 0.0001525, 1.0, 0.0004593, 0.0001516, 1.0, 0.0004588, 0.0001495, 1.0, 0.0004586, 0.0001499, 1.0, 0.0004587, 0.0001516, 1.0, 0.0004588, 0.0001687, 1.0, 0.0004589, 0.0001495, 1.0, 0.0004586, 0.0001516, 1.0, 0.0004588, 0.0001691, 1.0, 0.0004579, 0.0001495, 1.0, 0.0004586, 0.0001687, 1.0, 0.0004589, 0.0001691, 1.0, 0.0004579, 0.0001687, 1.0, 0.0004589, 0.0001691, 1.0, 0.0004592, 0.0001694, 1.0, 0.0004589, 0.0001691, 1.0, 0.0004592, 0.0001687, 1.0, 0.0004589, 0.0001691, 1.0, 0.0004592, 0.0001694, 1.0, 0.0004589, 0.0001696, 1.0, 0.0004592, 0.0001698, 1.0, 0.0004582, 0.0001696, 1.0, 0.0004592, 0.0001694, 1.0, 0.0004589, 0.0001696, 1.0, 0.0004592, 0.0001698, 1.0, 0.0004582, 0.0001701, 1.0, 0.0005358, 0.00017, 1.0, 0.0005328, 0.0001701, 1.0, 0.0005358, 0.0001698, 1.0, 0.0004582, 0.0001701, 1.0, 0.0005358, 0.00017, 1.0, 0.0005328, 0.0001686, 1.0, 0.0006584, 0.0001686, 1.0, 0.0006584, 0.00017, 1.0, 0.0005328, 0.0001686, 1.0, 0.0006585, 0.0001691, 1.0, 0.0005883, 0.0001686, 1.0, 0.0006584, 0.0001686, 1.0, 0.0006585, 0.0001684, 1.0, 0.0005807, 0.0001691, 1.0, 0.0005883, 0.0001686, 1.0, 0.0006585, 0.7313, -0.6811, -0.03464, 0.7404, -0.6722, 0.0002763, 0.7314, -0.6811, -0.03453, 0.7404, -0.6722, 0.0002764, 0.7314, -0.6811, -0.03453, 0.7404, -0.6722, 0.0002763, 0.7313, -0.6812, 0.03506, 0.7404, -0.6722, 0.0002764, 0.7404, -0.6722, 0.0002763, 0.7313, -0.6812, 0.03498, 0.7313, -0.6812, 0.03506, 0.7404, -0.6722, 0.0002763, -0.0001695, -1.0, -0.0005899, -0.00017, -1.0, -0.0006587, -0.0001694, -1.0, -0.0005842, -0.0001694, -1.0, -0.0005842, -0.00017, -1.0, -0.0006587, -0.00017, -1.0, -0.0006586, -0.00017, -1.0, -0.0006587, -0.00017, -1.0, -0.000534, -0.00017, -1.0, -0.0006586, -0.00017, -1.0, -0.000534, -0.0001697, -1.0, -0.0005295, -0.00017, -1.0, -0.0006586, -0.00017, -1.0, -0.000534, -0.0001704, -1.0, -0.0004577, -0.0001697, -1.0, -0.0005295, -0.0001707, -1.0, -0.0004589, -0.0001704, -1.0, -0.0004577, -0.00017, -1.0, -0.000534, -0.0001707, -1.0, -0.0004589, -0.0001694, -1.0, -0.0004607, -0.0001704, -1.0, -0.0004577, -0.0001698, -1.0, -0.0004587, -0.0001694, -1.0, -0.0004607, -0.0001707, -1.0, -0.0004589, -0.0001698, -1.0, -0.0004587, -0.000169, -1.0, -0.000459, -0.0001694, -1.0, -0.0004607, -0.0001688, -1.0, -0.0004569, -0.000169, -1.0, -0.000459, -0.0001698, -1.0, -0.0004587, -0.0001688, -1.0, -0.0004569, -0.0001498, -1.0, -0.0004579, -0.000169, -1.0, -0.000459, -0.0001498, -1.0, -0.0004579, -0.0001538, -1.0, -0.0004581, -0.000169, -1.0, -0.000459, -0.0001538, -1.0, -0.0004581, -0.0001498, -1.0, -0.0004579, -0.0001538, -1.0, -0.0004584, -0.0001498, -1.0, -0.0004579, -0.0001505, -1.0, -0.0004584, -0.0001538, -1.0, -0.0004584, -0.0001505, -1.0, -0.0004584, -0.0001698, -1.0, -0.000458, -0.0001538, -1.0, -0.0004584, -0.0001698, -1.0, -0.000458, -0.0001701, -1.0, -0.0004591, -0.0001538, -1.0, -0.0004584, -0.0001698, -1.0, -0.000458, -0.0001686, -1.0, -0.0004586, -0.0001701, -1.0, -0.0004591, -0.0001686, -1.0, -0.0004586, -0.0001689, -1.0, -0.0004588, -0.0001701, -1.0, -0.0004591, -0.0001686, -1.0, -0.0004586, -0.0001687, -1.0, -0.000459, -0.0001689, -1.0, -0.0004588, -0.0001687, -1.0, -0.000459, -0.0001689, -1.0, -0.0004583, -0.0001689, -1.0, -0.0004588, -0.0001687, -1.0, -0.000459, -0.0001694, -1.0, -0.000536, -0.0001689, -1.0, -0.0004583, -0.0001694, -1.0, -0.000536, -0.0001695, -1.0, -0.0005327, -0.0001689, -1.0, -0.0004583, -0.0001694, -1.0, -0.000536, -0.0001698, -1.0, -0.0006583, -0.0001695, -1.0, -0.0005327, -0.0001695, -1.0, -0.0005327, -0.0001698, -1.0, -0.0006583, -0.0001697, -1.0, -0.0006584, -0.0001698, -1.0, -0.0006583, -0.0001683, -1.0, -0.0005878, -0.0001697, -1.0, -0.0006584, -0.0001683, -1.0, -0.0005878, -0.0001678, -1.0, -0.0005808, -0.0001697, -1.0, -0.0006584, -0.0001683, -1.0, -0.0005878, -0.0001685, -1.0, -0.0004579, -0.0001678, -1.0, -0.0005808, -0.0001689, -1.0, -0.0004593, -0.0001685, -1.0, -0.0004579, -0.0001683, -1.0, -0.0005878, -0.0001689, -1.0, -0.0004593, -0.0001692, -1.0, -0.0004593, -0.0001685, -1.0, -0.0004579, -0.0001695, -1.0, -0.0004592, -0.0001692, -1.0, -0.0004593, -0.0001689, -1.0, -0.0004593, -0.0001695, -1.0, -0.0004592, -0.000169, -1.0, -0.0004586, -0.0001692, -1.0, -0.0004593, -0.0001694, -1.0, -0.0004584, -0.000169, -1.0, -0.0004586, -0.0001695, -1.0, -0.0004592, -0.0001694, -1.0, -0.0004584, -0.0001495, -1.0, -0.0004584, -0.000169, -1.0, -0.0004586, -0.0001495, -1.0, -0.0004584, -0.0001519, -1.0, -0.0004582, -0.000169, -1.0, -0.0004586, -0.0001519, -1.0, -0.0004582, -0.0001495, -1.0, -0.0004584, -0.0001526, -1.0, -0.0004591, -0.0001495, -1.0, -0.0004584, -0.0001501, -1.0, -0.00046, -0.0001526, -1.0, -0.0004591, -0.0001501, -1.0, -0.00046, -0.0001691, -1.0, -0.0004585, -0.0001526, -1.0, -0.0004591, -0.0001691, -1.0, -0.0004585, -0.0001685, -1.0, -0.0004583, -0.0001526, -1.0, -0.0004591, -0.0001691, -1.0, -0.0004585, -0.0001689, -1.0, -0.0004588, -0.0001685, -1.0, -0.0004583, -0.0001689, -1.0, -0.0004588, -0.0001691, -1.0, -0.0004587, -0.0001685, -1.0, -0.0004583, -0.0001689, -1.0, -0.0004588, -0.0001689, -1.0, -0.0004588, -0.0001691, -1.0, -0.0004587, -0.0001689, -1.0, -0.0004588, -0.0001691, -1.0, -0.0004581, -0.0001691, -1.0, -0.0004587, -0.0001689, -1.0, -0.0004588, -0.0001695, -1.0, -0.0005899, -0.0001691, -1.0, -0.0004581, -0.0001695, -1.0, -0.0005899, -0.0001694, -1.0, -0.0005842, -0.0001691, -1.0, -0.0004581, 0.774, 0.632, 0.03793, 0.7824, 0.6227, 0.001175, 0.774, 0.632, 0.03788, 0.7824, 0.6227, 0.001175, 0.7824, 0.6227, 0.001175, 0.774, 0.632, 0.03788, 0.7824, 0.6227, 0.001175, 0.7741, 0.632, -0.03586, 0.7824, 0.6227, 0.001175, 0.7741, 0.632, -0.036, 0.7741, 0.632, -0.03586, 0.7824, 0.6227, 0.001175, -0.9988, 0.0001894, -0.04882, -0.9691, 0.0002807, -0.2466, -0.9988, 0.0001912, -0.04882, -0.9691, 0.0002807, -0.2466, -0.9691, 0.0002809, -0.2466, -0.9988, 0.0001912, -0.04882, -0.9691, 0.0002807, -0.2466, -0.8466, 0.0003901, -0.5323, -0.9691, 0.0002809, -0.2466, -0.8466, 0.0003901, -0.5323, -0.8466, 0.0003882, -0.5323, -0.9691, 0.0002809, -0.2466, -0.8466, 0.0003901, -0.5323, -0.529, 0.0004786, -0.8486, -0.8466, 0.0003882, -0.5323, -0.529, 0.0004786, -0.8486, -0.529, 0.000475, -0.8486, -0.8466, 0.0003882, -0.5323, -0.529, 0.0004786, -0.8486, -0.1318, 0.0004616, -0.9913, -0.529, 0.000475, -0.8486, -0.1318, 0.0004616, -0.9913, -0.1318, 0.0004587, -0.9913, -0.529, 0.000475, -0.8486, -0.1318, 0.0004587, -0.9913, -0.1318, 0.0004616, -0.9913, 0.133, 0.0004234, -0.9911, 0.133, 0.0004234, -0.9911, -0.1318, 0.0004616, -0.9913, 0.133, 0.0004225, -0.9911, 0.5301, 0.000286, -0.8479, 0.133, 0.0004234, -0.9911, 0.133, 0.0004225, -0.9911, 0.5301, 0.0002868, -0.8479, 0.5301, 0.000286, -0.8479, 0.133, 0.0004225, -0.9911, 0.8473, 9.582e-05, -0.5311, 0.5301, 0.000286, -0.8479, 0.5301, 0.0002868, -0.8479, 0.8473, 0.0001005, -0.5311, 0.8473, 9.582e-05, -0.5311, 0.5301, 0.0002868, -0.8479, 0.9694, -5.382e-05, -0.2453, 0.8473, 9.582e-05, -0.5311, 0.8473, 0.0001005, -0.5311, 0.9694, -5.782e-05, -0.2453, 0.8473, 9.582e-05, -0.5311, 0.9694, -5.382e-05, -0.2453, 0.9989, -0.0001446, -0.04725, 0.9694, -5.782e-05, -0.2453, 0.9694, -5.382e-05, -0.2453, 0.9989, -0.0001433, -0.04725, 0.9989, -0.0001446, -0.04725, 0.9694, -5.382e-05, -0.2453, -1.0, 0.0001703, -0.001044, -1.0, 0.0001703, -0.001044, -1.0, 0.0001702, -0.0009687, -1.0, 0.0001703, -0.001044, -1.0, 0.0001702, -0.0009687, -1.0, 0.0001702, -0.0009687, -1.0, 0.0001702, -0.0009687, -1.0, 0.0001702, -0.0009687, -0.9997, 0.0001576, 0.02444, -1.0, 0.0001702, -0.0009687, -0.9997, 0.0001573, 0.02444, -0.9997, 0.0001576, 0.02444])] * 3)])
me_door_grate003_bottom_physics = bpy.data.meshes.new('door_grate003_bottom_physics')
me_door_grate003_bottom_physics.from_pydata([(-93.02, 2.571, -39.27), (-93.02, -2.571, -39.27), (-93.02, 2.571, 40.34), (-93.02, -2.571, 40.34), (93.02, -2.571, -39.27), (93.02, 2.571, -39.27), (93.02, 2.571, 40.34), (93.02, -2.571, 40.34)], [], [(0, 1, 2), (2, 1, 3), (1, 0, 4), (4, 0, 5), (5, 0, 2), (5, 2, 6), (4, 7, 1), (7, 3, 1), (5, 6, 4), (6, 7, 4), (3, 7, 2), (7, 6, 2)])
me_door_grate003_bottom_physics.polygons.foreach_set('use_smooth', [True] * 12)
_uv = me_door_grate003_bottom_physics.uv_layers.new(name='UVMap')
_uv.uv.foreach_set('vector', [0.0, 0.0, 0.0, 0.0, 0.0, 0.0, 0.0, 0.0, 0.0, 0.0, 0.0, 0.0, 0.0, 0.0, 0.0, 0.0, 0.0, 0.0, 0.0, 0.0, 0.0, 0.0, 0.0, 0.0, 0.0, 0.0, 0.0, 0.0, 0.0, 0.0, 0.0, 0.0, 0.0, 0.0, 0.0, 0.0, 0.0, 0.0, 0.0, 0.0, 0.0, 0.0, 0.0, 0.0, 0.0, 0.0, 0.0, 0.0, 0.0, 0.0, 0.0, 0.0, 0.0, 0.0, 0.0, 0.0, 0.0, 0.0, 0.0, 0.0, 0.0, 0.0, 0.0, 0.0, 0.0, 0.0, 0.0, 0.0, 0.0, 0.0, 0.0, 0.0])
me_door_grate003_bottom_physics.materials.append(mat_phy)
me_door_grate003_bottom_physics.use_remesh_fix_poles = True
me_door_grate003_bottom_physics.use_remesh_preserve_attributes = False
me_door_grate003_bottom_physics.use_mirror_vertex_groups = False
me_door_grate003_bottom_physics.update()
me_door_grate003_bottom_physics.normals_split_custom_set([tuple(v) for v in zip(*[iter([-0.9914, 0.128, -0.0274, 0.9991, 0.03215, -0.02759, -0.9975, -0.06449, -0.02751, -0.9975, -0.06449, -0.02751, 0.9991, 0.03215, -0.02759, 0.9975, -0.0644, -0.0275, 0.9991, 0.03215, -0.02759, -0.9914, 0.128, -0.0274, 0.9903, 0.1279, 0.05469, 0.9903, 0.1279, 0.05469, -0.9914, 0.128, -0.0274, -0.9994, 0.03237, 0.01383, -0.9994, 0.03237, 0.01383, -0.9914, 0.128, -0.0274, -0.9975, -0.06449, -0.02751, -0.9994, 0.03237, 0.01383, -0.9975, -0.06449, -0.02751, -0.9964, -0.06431, 0.05506, 0.9903, 0.1279, 0.05469, 0.9978, -0.0645, 0.01375, 0.9991, 0.03215, -0.02759, 0.9978, -0.0645, 0.01375, 0.9975, -0.0644, -0.0275, 0.9991, 0.03215, -0.02759, -0.9994, 0.03237, 0.01383, -0.9964, -0.06431, 0.05506, 0.9903, 0.1279, 0.05469, -0.9964, -0.06431, 0.05506, 0.9978, -0.0645, 0.01375, 0.9903, 0.1279, 0.05469, 0.9975, -0.0644, -0.0275, 0.9978, -0.0645, 0.01375, -0.9975, -0.06449, -0.02751, 0.9978, -0.0645, 0.01375, -0.9964, -0.06431, 0.05506, -0.9975, -0.06449, -0.02751])] * 3)])
arm_door_grate003_bottom_qc_skeleton = bpy.data.armatures.new('door_grate003_bottom.qc_skeleton')  # bones are not reproduced

# ---- objects
ob_door_grate003_bottom_qc_skeleton = bpy.data.objects.new('door_grate003_bottom.qc_skeleton', arm_door_grate003_bottom_qc_skeleton)
ob_door_grate003_bottom_reference = bpy.data.objects.new('door_grate003_bottom_reference', me_door_grate003_bottom_reference)
ob_door_grate003_bottom_physics = bpy.data.objects.new('door_grate003_bottom_physics', me_door_grate003_bottom_physics)

# ---- transforms, parenting, visibility, modifiers, constraints
ob_door_grate003_bottom_qc_skeleton.location = (0.0, 0.0, 0.0)
ob_door_grate003_bottom_qc_skeleton.show_in_front = True
ob_door_grate003_bottom_qc_skeleton.lineart.crease_threshold = 0.0
ob_door_grate003_bottom_reference.parent = ob_door_grate003_bottom_qc_skeleton
ob_door_grate003_bottom_reference.location = (0.0, 0.0, 0.0)
ob_door_grate003_bottom_reference.lineart.crease_threshold = 0.0
_vg = ob_door_grate003_bottom_reference.vertex_groups.new(name='static_prop')
_vg.add([0, 1, 2, 3, 4, 5, 6, 7, 8, 9, 10, 11, 12, 13, 14, 15, 16, 17, 18, 19, 20, 21, 22, 23, 24, 25, 26, 27, 28, 29, 30, 31, 32, 33, 34, 35, 36, 37, 38, 39, 40, 41, 42, 43, 44, 45, 46, 47, 48, 49, 50, 51, 52, 53, 54, 55, 56, 57, 58, 59, 60, 61, 62, 63, 64, 65, 66, 67, 68, 69, 70, 71, 72, 73, 74, 75, 76, 77, 78, 79, 80, 81, 82, 83, 84, 85, 86, 87, 88, 89, 90, 91, 92, 93, 94, 95, 96, 97, 98, 99, 100, 101, 102, 103, 104, 105, 106, 107, 108, 109, 110, 111, 112, 113, 114, 115, 116, 117, 118, 119, 120, 121, 122, 123, 124, 125, 126, 127, 128, 129, 130, 131, 132, 133, 134, 135, 136, 137, 138, 139, 140, 141, 142, 143, 144, 145, 146, 147, 148, 149, 150, 151, 152, 153, 154, 155, 156, 157, 158, 159, 160, 161, 162, 163, 164, 165, 166, 167, 168, 169, 170, 171, 172, 173, 174, 175, 176, 177, 178, 179, 180, 181, 182, 183, 184, 185, 186, 187, 188, 189, 190, 191, 192, 193, 194, 195, 196, 197, 198, 199, 200, 201, 202, 203, 204, 205, 206, 207, 208, 209, 210, 211, 212, 213, 214, 215, 216, 217, 218, 219, 220, 221, 222, 223], 1.0, 'REPLACE')
_m = ob_door_grate003_bottom_reference.modifiers.new('Armature', 'ARMATURE')
_m.object = ob_door_grate003_bottom_qc_skeleton
ob_door_grate003_bottom_physics.parent = ob_door_grate003_bottom_qc_skeleton
ob_door_grate003_bottom_physics.location = (0.0, 0.0, 0.0)
ob_door_grate003_bottom_physics.display_type = 'SOLID'
ob_door_grate003_bottom_physics.show_wire = True
ob_door_grate003_bottom_physics.lineart.crease_threshold = 0.0
_vg = ob_door_grate003_bottom_physics.vertex_groups.new(name='static_prop')
_vg.add([0, 1, 2, 3, 4, 5, 6, 7], 1.0, 'REPLACE')
_m = ob_door_grate003_bottom_physics.modifiers.new('Armature', 'ARMATURE')
_m.object = ob_door_grate003_bottom_qc_skeleton

# ---- collection membership
scene.collection.objects.link(ob_door_grate003_bottom_qc_skeleton)
scene.collection.objects.link(ob_door_grate003_bottom_reference)
scene.collection.objects.link(ob_door_grate003_bottom_physics)
col_door_grate003_bottom.objects.link(ob_door_grate003_bottom_qc_skeleton)
col_door_grate003_bottom.objects.link(ob_door_grate003_bottom_reference)
col_door_grate003_bottom.objects.link(ob_door_grate003_bottom_physics)

# ---- scene / render settings (as saved in the file)
scene.frame_start = 1; scene.frame_end = 250; scene.frame_set(0)
scene.render.engine = 'BLENDER_EEVEE_NEXT'
scene.cycles.use_denoising = False
scene.cycles.samples = 128
scene.cycles.sampling_pattern = 'TABULATED_SOBOL'
scene.cycles.use_adaptive_sampling = False
scene.cycles.use_light_tree = False
scene.view_settings.view_transform = 'Filmic'
bpy.context.view_layer.update()

# ---- added for rendering (the .blend has no active camera and no usable light): camera, sun + grey world if the file has none
cam_auto = bpy.data.cameras.new('AutoCamera')
cam_auto.lens = 50.0
cam_auto.sensor_width = 36.0
cam_auto.clip_end = 3306.74
ob_auto_camera = bpy.data.objects.new('AutoCamera', cam_auto)
scene.collection.objects.link(ob_auto_camera)
ob_auto_camera.location = (188.465, -226.106, 151.187)
ob_auto_camera.rotation_euler = (1.09748, -7.21219e-08, 0.694738)
scene.camera = ob_auto_camera
light_auto_sun = bpy.data.lights.new('AutoSun', 'SUN')
light_auto_sun.energy = 3.0
light_auto_sun.angle = 0.0523599
ob_auto_sun = bpy.data.objects.new('AutoSun', light_auto_sun)
scene.collection.objects.link(ob_auto_sun)
ob_auto_sun.rotation_euler = (0.872665, 0.174533, 0.523599)
if scene.world is None:
    world_auto = bpy.data.worlds.new('AutoWorld')
    world_auto.color = (0.3, 0.3, 0.3)
    scene.world = world_auto
bpy.context.view_layer.update()
